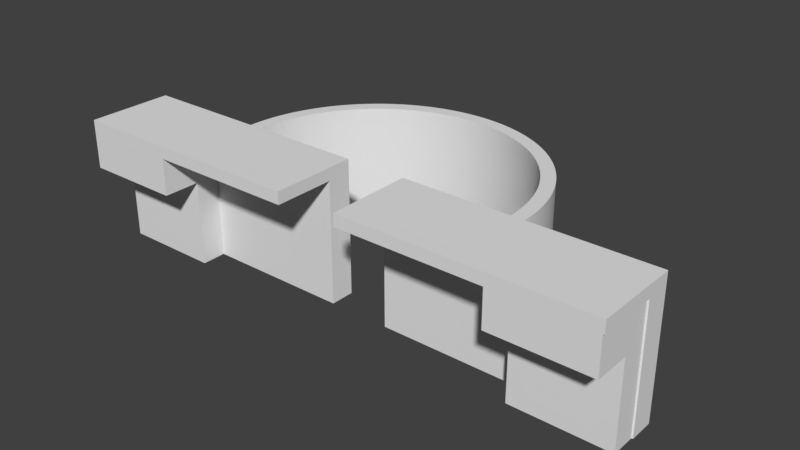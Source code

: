# Source: WheelCasing_test_curve.blend  (saved by Blender 3.1.7; exported with 4.5.12 LTS)
import bpy
from mathutils import Matrix  # noqa: F401  (used for matrix-valued properties, if any)

bpy.ops.wm.read_factory_settings(use_empty=True)
scene = bpy.context.scene
scene.name = 'Scene'

# ---- collections
col_collection_1 = bpy.data.collections.new('Collection 1'); scene.collection.children.link(col_collection_1)

# ---- world
world_world = bpy.data.worlds.new('World'); scene.world = world_world
world_world.color = (0.05088, 0.05088, 0.05088)
world_world.use_sun_shadow = False
world_world.sun_shadow_jitter_overblur = 0.0
world_world.cycles.sampling_method = 'MANUAL'

# ---- meshes
me_cube_013 = bpy.data.meshes.new('Cube.013')
me_cube_013.from_pydata([(-100.0, -100.0, -100.0), (-100.0, -100.0, 100.0), (-100.0, 100.0, -100.0), (-100.0, 100.0, 100.0), (100.0, -100.0, -100.0), (100.0, -100.0, 100.0), (100.0, 100.0, -100.0), (100.0, 100.0, 100.0)], [], [(0, 1, 3, 2), (2, 3, 7, 6), (6, 7, 5, 4), (4, 5, 1, 0), (2, 6, 4, 0), (7, 3, 1, 5)])
_uv = me_cube_013.uv_layers.new(name='UVMap')
_uv.uv.foreach_set('vector', [0.375, 0.0, 0.625, 0.0, 0.625, 0.25, 0.375, 0.25, 0.375, 0.25, 0.625, 0.25, 0.625, 0.5, 0.375, 0.5, 0.375, 0.5, 0.625, 0.5, 0.625, 0.75, 0.375, 0.75, 0.375, 0.75, 0.625, 0.75, 0.625, 1.0, 0.375, 1.0, 0.125, 0.5, 0.375, 0.5, 0.375, 0.75, 0.125, 0.75, 0.625, 0.5, 0.875, 0.5, 0.875, 0.75, 0.625, 0.75])
me_cube_013.use_remesh_fix_poles = True
me_cube_013.use_remesh_preserve_attributes = False
me_cube_013.update()
me_cube_014 = bpy.data.meshes.new('Cube.014')
me_cube_014.from_pydata([(-100.0, -100.0, -100.0), (-100.0, -100.0, 100.0), (-100.0, 100.0, -100.0), (-100.0, 100.0, 100.0), (100.0, -100.0, -100.0), (100.0, -100.0, 100.0), (100.0, 100.0, -100.0), (100.0, 100.0, 100.0)], [], [(0, 1, 3, 2), (2, 3, 7, 6), (6, 7, 5, 4), (4, 5, 1, 0), (2, 6, 4, 0), (7, 3, 1, 5)])
_uv = me_cube_014.uv_layers.new(name='UVMap')
_uv.uv.foreach_set('vector', [0.375, 0.0, 0.625, 0.0, 0.625, 0.25, 0.375, 0.25, 0.375, 0.25, 0.625, 0.25, 0.625, 0.5, 0.375, 0.5, 0.375, 0.5, 0.625, 0.5, 0.625, 0.75, 0.375, 0.75, 0.375, 0.75, 0.625, 0.75, 0.625, 1.0, 0.375, 1.0, 0.125, 0.5, 0.375, 0.5, 0.375, 0.75, 0.125, 0.75, 0.625, 0.5, 0.875, 0.5, 0.875, 0.75, 0.625, 0.75])
me_cube_014.use_remesh_fix_poles = True
me_cube_014.use_remesh_preserve_attributes = False
me_cube_014.update()
me_cube_021 = bpy.data.meshes.new('Cube.021')
me_cube_021.from_pydata([(-100.0, -100.0, -100.0), (-100.0, -100.0, 100.0), (-100.0, 100.0, -100.0), (-100.0, 100.0, 100.0), (100.0, -100.0, -100.0), (100.0, -100.0, 100.0), (100.0, 100.0, -100.0), (100.0, 100.0, 100.0), (11.11, 100.0, 100.0), (-11.11, 100.0, 100.0), (-11.11, 100.0, -100.0), (11.11, 100.0, -100.0), (-11.11, -100.0, 100.0), (11.11, -100.0, 100.0), (11.11, -100.0, -100.0), (-11.11, -100.0, -100.0)], [], [(0, 1, 3, 2), (7, 6, 11, 8), (2, 3, 9, 10), (6, 7, 5, 4), (1, 0, 15, 12), (4, 5, 13, 14), (11, 6, 4, 14), (0, 2, 10, 15), (3, 1, 12, 9), (5, 7, 8, 13), (12, 15, 10, 9), (13, 8, 11, 14)])
_uv = me_cube_021.uv_layers.new(name='UVMap')
_uv.uv.foreach_set('vector', [0.375, 0.0, 0.625, 0.0, 0.625, 0.25, 0.375, 0.25, 0.625, 0.5, 0.375, 0.5, 0.375, 0.3889, 0.625, 0.3889, 0.375, 0.25, 0.625, 0.25, 0.625, 0.3611, 0.375, 0.3611, 0.375, 0.5, 0.625, 0.5, 0.625, 0.75, 0.375, 0.75, 0.625, 1.0, 0.375, 1.0, 0.375, 0.8889, 0.625, 0.8889, 0.375, 0.75, 0.625, 0.75, 0.625, 0.8611, 0.375, 0.8611, 0.2639, 0.5, 0.375, 0.5, 0.375, 0.75, 0.2639, 0.75, 0.125, 0.75, 0.125, 0.5, 0.2361, 0.5, 0.2361, 0.75, 0.875, 0.5, 0.875, 0.75, 0.7639, 0.75, 0.7639, 0.5, 0.625, 0.75, 0.625, 0.5, 0.7361, 0.5, 0.7361, 0.75, 0.5751, 0.01872, 0.5685, 0.01872, 0.5685, 0.1316, 0.5751, 0.1316, 0.5751, 0.7313, 0.5751, 0.6184, 0.5685, 0.6184, 0.5685, 0.7313])
me_cube_021.use_remesh_fix_poles = True
me_cube_021.use_remesh_preserve_attributes = False
me_cube_021.update()
me_cube_022 = bpy.data.meshes.new('Cube.022')
me_cube_022.from_pydata([(-100.0, -100.0, -100.0), (-100.0, -100.0, 100.0), (-100.0, 100.0, -100.0), (-100.0, 100.0, 100.0), (100.0, -100.0, -100.0), (100.0, -100.0, 100.0), (100.0, 100.0, -100.0), (100.0, 100.0, 100.0), (11.11, 100.0, 100.0), (-11.11, 100.0, 100.0), (-11.11, 100.0, -100.0), (11.11, 100.0, -100.0), (-11.11, -100.0, 100.0), (11.11, -100.0, 100.0), (11.11, -100.0, -100.0), (-11.11, -100.0, -100.0)], [], [(0, 1, 3, 2), (7, 6, 11, 8), (2, 3, 9, 10), (6, 7, 5, 4), (1, 0, 15, 12), (14, 4, 5, 13), (6, 4, 14, 11), (0, 2, 10, 15), (3, 1, 12, 9), (13, 5, 7, 8), (10, 9, 12, 15), (14, 13, 8, 11)])
_uv = me_cube_022.uv_layers.new(name='UVMap')
_uv.uv.foreach_set('vector', [0.375, 0.0, 0.625, 0.0, 0.625, 0.25, 0.375, 0.25, 0.625, 0.5, 0.375, 0.5, 0.375, 0.3889, 0.625, 0.3889, 0.375, 0.25, 0.625, 0.25, 0.625, 0.3611, 0.375, 0.3611, 0.375, 0.5, 0.625, 0.5, 0.625, 0.75, 0.375, 0.75, 0.625, 1.0, 0.375, 1.0, 0.375, 0.8889, 0.625, 0.8889, 0.375, 0.8611, 0.375, 0.75, 0.625, 0.75, 0.625, 0.8611, 0.375, 0.5, 0.375, 0.75, 0.2639, 0.75, 0.2639, 0.5, 0.125, 0.75, 0.125, 0.5, 0.2361, 0.5, 0.2361, 0.75, 0.875, 0.5, 0.875, 0.75, 0.7639, 0.75, 0.7639, 0.5, 0.7361, 0.75, 0.625, 0.75, 0.625, 0.5, 0.7361, 0.5, 0.5028, 0.1316, 0.5685, 0.1316, 0.5685, 0.09936, 0.5028, 0.09936, 0.5028, 0.6506, 0.5685, 0.6506, 0.5685, 0.6184, 0.5028, 0.6184])
me_cube_022.use_remesh_fix_poles = True
me_cube_022.use_remesh_preserve_attributes = False
me_cube_022.update()
me_cylinder_009 = bpy.data.meshes.new('Cylinder.009')
me_cylinder_009.from_pydata([(0.0, 100.0, -100.0), (0.0, 100.0, 100.0), (1.257, 99.99, -100.0), (1.257, 99.99, 100.0), (2.513, 99.97, -100.0), (2.513, 99.97, 100.0), (3.769, 99.93, -100.0), (3.769, 99.93, 100.0), (5.024, 99.88, -100.0), (5.024, 99.88, 100.0), (6.279, 99.8, -100.0), (6.279, 99.8, 100.0), (7.533, 99.72, -100.0), (7.533, 99.72, 100.0), (8.785, 99.61, -100.0), (8.785, 99.61, 100.0), (10.04, 99.5, -100.0), (10.04, 99.5, 100.0), (11.29, 99.36, -100.0), (11.29, 99.36, 100.0), (12.53, 99.21, -100.0), (12.53, 99.21, 100.0), (13.78, 99.05, -100.0), (13.78, 99.05, 100.0), (15.02, 98.87, -100.0), (15.02, 98.87, 100.0), (16.26, 98.67, -100.0), (16.26, 98.67, 100.0), (17.5, 98.46, -100.0), (17.5, 98.46, 100.0), (18.74, 98.23, -100.0), (18.74, 98.23, 100.0), (19.97, 97.99, -100.0), (19.97, 97.99, 100.0), (21.2, 97.73, -100.0), (21.2, 97.73, 100.0), (22.43, 97.45, -100.0), (22.43, 97.45, 100.0), (23.65, 97.16, -100.0), (23.65, 97.16, 100.0), (24.87, 96.86, -100.0), (24.87, 96.86, 100.0), (26.08, 96.54, -100.0), (26.08, 96.54, 100.0), (27.3, 96.2, -100.0), (27.3, 96.2, 100.0), (28.5, 95.85, -100.0), (28.5, 95.85, 100.0), (29.7, 95.49, -100.0), (29.7, 95.49, 100.0), (30.9, 95.11, -100.0), (30.9, 95.11, 100.0), (32.09, 94.71, -100.0), (32.09, 94.71, 100.0), (33.28, 94.3, -100.0), (33.28, 94.3, 100.0), (34.46, 93.87, -100.0), (34.46, 93.87, 100.0), (35.64, 93.43, -100.0), (35.64, 93.43, 100.0), (36.81, 92.98, -100.0), (36.81, 92.98, 100.0), (37.98, 92.51, -100.0), (37.98, 92.51, 100.0), (39.14, 92.02, -100.0), (39.14, 92.02, 100.0), (40.29, 91.53, -100.0), (40.29, 91.53, 100.0), (41.44, 91.01, -100.0), (41.44, 91.01, 100.0), (42.58, 90.48, -100.0), (42.58, 90.48, 100.0), (43.71, 89.94, -100.0), (43.71, 89.94, 100.0), (44.84, 89.39, -100.0), (44.84, 89.39, 100.0), (45.96, 88.82, -100.0), (45.96, 88.82, 100.0), (47.07, 88.23, -100.0), (47.07, 88.23, 100.0), (48.18, 87.63, -100.0), (48.18, 87.63, 100.0), (49.27, 87.02, -100.0), (49.27, 87.02, 100.0), (50.36, 86.39, -100.0), (50.36, 86.39, 100.0), (51.44, 85.75, -100.0), (51.44, 85.75, 100.0), (52.52, 85.1, -100.0), (52.52, 85.1, 100.0), (53.58, 84.43, -100.0), (53.58, 84.43, 100.0), (54.64, 83.75, -100.0), (54.64, 83.75, 100.0), (55.69, 83.06, -100.0), (55.69, 83.06, 100.0), (56.73, 82.35, -100.0), (56.73, 82.35, 100.0), (57.76, 81.64, -100.0), (57.76, 81.64, 100.0), (58.78, 80.9, -100.0), (58.78, 80.9, 100.0), (59.79, 80.16, -100.0), (59.79, 80.16, 100.0), (60.79, 79.4, -100.0), (60.79, 79.4, 100.0), (61.79, 78.63, -100.0), (61.79, 78.63, 100.0), (62.77, 77.85, -100.0), (62.77, 77.85, 100.0), (63.74, 77.05, -100.0), (63.74, 77.05, 100.0), (64.71, 76.25, -100.0), (64.71, 76.25, 100.0), (65.66, 75.43, -100.0), (65.66, 75.43, 100.0), (66.6, 74.6, -100.0), (66.6, 74.6, 100.0), (67.53, 73.75, -100.0), (67.53, 73.75, 100.0), (68.45, 72.9, -100.0), (68.45, 72.9, 100.0), (69.37, 72.03, -100.0), (69.37, 72.03, 100.0), (70.26, 71.16, -100.0), (70.26, 71.16, 100.0), (71.15, 70.27, -100.0), (71.15, 70.27, 100.0), (72.03, 69.37, -100.0), (72.03, 69.37, 100.0), (72.9, 68.46, -100.0), (72.9, 68.46, 100.0), (73.75, 67.53, -100.0), (73.75, 67.53, 100.0), (74.59, 66.6, -100.0), (74.59, 66.6, 100.0), (75.43, 65.66, -100.0), (75.43, 65.66, 100.0), (76.24, 64.71, -100.0), (76.24, 64.71, 100.0), (77.05, 63.74, -100.0), (77.05, 63.74, 100.0), (77.85, 62.77, -100.0), (77.85, 62.77, 100.0), (78.63, 61.79, -100.0), (78.63, 61.79, 100.0), (79.4, 60.79, -100.0), (79.4, 60.79, 100.0), (80.16, 59.79, -100.0), (80.16, 59.79, 100.0), (80.9, 58.78, -100.0), (80.9, 58.78, 100.0), (81.63, 57.76, -100.0), (81.63, 57.76, 100.0), (82.35, 56.73, -100.0), (82.35, 56.73, 100.0), (83.06, 55.69, -100.0), (83.06, 55.69, 100.0), (83.75, 54.64, -100.0), (83.75, 54.64, 100.0), (84.43, 53.58, -100.0), (84.43, 53.58, 100.0), (85.1, 52.52, -100.0), (85.1, 52.52, 100.0), (85.75, 51.45, -100.0), (85.75, 51.45, 100.0), (86.39, 50.36, -100.0), (86.39, 50.36, 100.0), (87.02, 49.27, -100.0), (87.02, 49.27, 100.0), (87.63, 48.18, -100.0), (87.63, 48.18, 100.0), (88.23, 47.07, -100.0), (88.23, 47.07, 100.0), (88.81, 45.96, -100.0), (88.81, 45.96, 100.0), (89.38, 44.84, -100.0), (89.38, 44.84, 100.0), (89.94, 43.71, -100.0), (89.94, 43.71, 100.0), (90.48, 42.58, -100.0), (90.48, 42.58, 100.0), (91.01, 41.44, -100.0), (91.01, 41.44, 100.0), (91.52, 40.29, -100.0), (91.52, 40.29, 100.0), (92.02, 39.14, -100.0), (92.02, 39.14, 100.0), (92.51, 37.98, -100.0), (92.51, 37.98, 100.0), (92.98, 36.81, -100.0), (92.98, 36.81, 100.0), (93.43, 35.64, -100.0), (93.43, 35.64, 100.0), (93.87, 34.47, -100.0), (93.87, 34.47, 100.0), (94.3, 33.28, -100.0), (94.3, 33.28, 100.0), (94.71, 32.1, -100.0), (94.71, 32.1, 100.0), (95.11, 30.9, -100.0), (95.11, 30.9, 100.0), (95.49, 29.71, -100.0), (95.49, 29.71, 100.0), (95.85, 28.5, -100.0), (95.85, 28.5, 100.0), (96.2, 27.3, -100.0), (96.2, 27.3, 100.0), (96.54, 26.09, -100.0), (96.54, 26.09, 100.0), (96.86, 24.87, -100.0), (96.86, 24.87, 100.0), (97.16, 23.65, -100.0), (97.16, 23.65, 100.0), (97.45, 22.43, -100.0), (97.45, 22.43, 100.0), (97.73, 21.2, -100.0), (97.73, 21.2, 100.0), (97.99, 19.97, -100.0), (97.99, 19.97, 100.0), (98.23, 18.74, -100.0), (98.23, 18.74, 100.0), (98.46, 17.5, -100.0), (98.46, 17.5, 100.0), (98.67, 16.27, -100.0), (98.67, 16.27, 100.0), (98.87, 15.02, -100.0), (98.87, 15.02, 100.0), (99.05, 13.78, -100.0), (99.05, 13.78, 100.0), (99.21, 12.53, -100.0), (99.21, 12.53, 100.0), (99.36, 11.29, -100.0), (99.36, 11.29, 100.0), (99.5, 10.04, -100.0), (99.5, 10.04, 100.0), (99.61, 8.787, -100.0), (99.61, 8.787, 100.0), (99.72, 7.534, -100.0), (99.72, 7.534, 100.0), (99.8, 6.281, -100.0), (99.8, 6.281, 100.0), (99.87, 5.026, -100.0), (99.87, 5.026, 100.0), (99.93, 3.77, -100.0), (99.93, 3.77, 100.0), (99.97, 2.514, -100.0), (99.97, 2.514, 100.0), (99.99, 1.258, -100.0), (99.99, 1.258, 100.0), (100.0, 0.00146, -100.0), (100.0, 0.00146, 100.0), (-100.0, 0.001466, -100.0), (-100.0, 0.001466, 100.0), (-99.99, 1.258, -100.0), (-99.99, 1.258, 100.0), (-99.97, 2.514, -100.0), (-99.97, 2.514, 100.0), (-99.93, 3.77, -100.0), (-99.93, 3.77, 100.0), (-99.87, 5.026, -100.0), (-99.87, 5.026, 100.0), (-99.8, 6.281, -100.0), (-99.8, 6.281, 100.0), (-99.72, 7.534, -100.0), (-99.72, 7.534, 100.0), (-99.61, 8.787, -100.0), (-99.61, 8.787, 100.0), (-99.5, 10.04, -100.0), (-99.5, 10.04, 100.0), (-99.36, 11.29, -100.0), (-99.36, 11.29, 100.0), (-99.21, 12.53, -100.0), (-99.21, 12.53, 100.0), (-99.05, 13.78, -100.0), (-99.05, 13.78, 100.0), (-98.87, 15.02, -100.0), (-98.87, 15.02, 100.0), (-98.67, 16.27, -100.0), (-98.67, 16.27, 100.0), (-98.46, 17.5, -100.0), (-98.46, 17.5, 100.0), (-98.23, 18.74, -100.0), (-98.23, 18.74, 100.0), (-97.99, 19.97, -100.0), (-97.99, 19.97, 100.0), (-97.73, 21.2, -100.0), (-97.73, 21.2, 100.0), (-97.45, 22.43, -100.0), (-97.45, 22.43, 100.0), (-97.16, 23.65, -100.0), (-97.16, 23.65, 100.0), (-96.86, 24.87, -100.0), (-96.86, 24.87, 100.0), (-96.54, 26.09, -100.0), (-96.54, 26.09, 100.0), (-96.2, 27.3, -100.0), (-96.2, 27.3, 100.0), (-95.85, 28.5, -100.0), (-95.85, 28.5, 100.0), (-95.49, 29.71, -100.0), (-95.49, 29.71, 100.0), (-95.11, 30.9, -100.0), (-95.11, 30.9, 100.0), (-94.71, 32.1, -100.0), (-94.71, 32.1, 100.0), (-94.3, 33.28, -100.0), (-94.3, 33.28, 100.0), (-93.87, 34.47, -100.0), (-93.87, 34.47, 100.0), (-93.43, 35.64, -100.0), (-93.43, 35.64, 100.0), (-92.98, 36.81, -100.0), (-92.98, 36.81, 100.0), (-92.51, 37.98, -100.0), (-92.51, 37.98, 100.0), (-92.02, 39.14, -100.0), (-92.02, 39.14, 100.0), (-91.52, 40.29, -100.0), (-91.52, 40.29, 100.0), (-91.01, 41.44, -100.0), (-91.01, 41.44, 100.0), (-90.48, 42.58, -100.0), (-90.48, 42.58, 100.0), (-89.94, 43.71, -100.0), (-89.94, 43.71, 100.0), (-89.38, 44.84, -100.0), (-89.38, 44.84, 100.0), (-88.81, 45.96, -100.0), (-88.81, 45.96, 100.0), (-88.23, 47.07, -100.0), (-88.23, 47.07, 100.0), (-87.63, 48.18, -100.0), (-87.63, 48.18, 100.0), (-87.02, 49.27, -100.0), (-87.02, 49.27, 100.0), (-86.39, 50.36, -100.0), (-86.39, 50.36, 100.0), (-85.75, 51.45, -100.0), (-85.75, 51.45, 100.0), (-85.1, 52.52, -100.0), (-85.1, 52.52, 100.0), (-84.43, 53.58, -100.0), (-84.43, 53.58, 100.0), (-83.75, 54.64, -100.0), (-83.75, 54.64, 100.0), (-83.06, 55.69, -100.0), (-83.06, 55.69, 100.0), (-82.35, 56.73, -100.0), (-82.35, 56.73, 100.0), (-81.63, 57.76, -100.0), (-81.63, 57.76, 100.0), (-80.9, 58.78, -100.0), (-80.9, 58.78, 100.0), (-80.16, 59.79, -100.0), (-80.16, 59.79, 100.0), (-79.4, 60.79, -100.0), (-79.4, 60.79, 100.0), (-78.63, 61.79, -100.0), (-78.63, 61.79, 100.0), (-77.85, 62.77, -100.0), (-77.85, 62.77, 100.0), (-77.05, 63.74, -100.0), (-77.05, 63.74, 100.0), (-76.24, 64.71, -100.0), (-76.24, 64.71, 100.0), (-75.43, 65.66, -100.0), (-75.43, 65.66, 100.0), (-74.59, 66.6, -100.0), (-74.59, 66.6, 100.0), (-73.75, 67.53, -100.0), (-73.75, 67.53, 100.0), (-72.9, 68.46, -100.0), (-72.9, 68.46, 100.0), (-72.03, 69.37, -100.0), (-72.03, 69.37, 100.0), (-71.15, 70.27, -100.0), (-71.15, 70.27, 100.0), (-70.27, 71.16, -100.0), (-70.27, 71.16, 100.0), (-69.37, 72.03, -100.0), (-69.37, 72.03, 100.0), (-68.45, 72.9, -100.0), (-68.45, 72.9, 100.0), (-67.53, 73.75, -100.0), (-67.53, 73.75, 100.0), (-66.6, 74.6, -100.0), (-66.6, 74.6, 100.0), (-65.66, 75.43, -100.0), (-65.66, 75.43, 100.0), (-64.71, 76.25, -100.0), (-64.71, 76.25, 100.0), (-63.74, 77.05, -100.0), (-63.74, 77.05, 100.0), (-62.77, 77.85, -100.0), (-62.77, 77.85, 100.0), (-61.79, 78.63, -100.0), (-61.79, 78.63, 100.0), (-60.79, 79.4, -100.0), (-60.79, 79.4, 100.0), (-59.79, 80.16, -100.0), (-59.79, 80.16, 100.0), (-58.78, 80.9, -100.0), (-58.78, 80.9, 100.0), (-57.76, 81.64, -100.0), (-57.76, 81.64, 100.0), (-56.73, 82.35, -100.0), (-56.73, 82.35, 100.0), (-55.69, 83.06, -100.0), (-55.69, 83.06, 100.0), (-54.64, 83.75, -100.0), (-54.64, 83.75, 100.0), (-53.58, 84.43, -100.0), (-53.58, 84.43, 100.0), (-52.52, 85.1, -100.0), (-52.52, 85.1, 100.0), (-51.44, 85.75, -100.0), (-51.44, 85.75, 100.0), (-50.36, 86.39, -100.0), (-50.36, 86.39, 100.0), (-49.27, 87.02, -100.0), (-49.27, 87.02, 100.0), (-48.18, 87.63, -100.0), (-48.18, 87.63, 100.0), (-47.07, 88.23, -100.0), (-47.07, 88.23, 100.0), (-45.96, 88.82, -100.0), (-45.96, 88.82, 100.0), (-44.84, 89.39, -100.0), (-44.84, 89.39, 100.0), (-43.71, 89.94, -100.0), (-43.71, 89.94, 100.0), (-42.58, 90.48, -100.0), (-42.58, 90.48, 100.0), (-41.44, 91.01, -100.0), (-41.44, 91.01, 100.0), (-40.29, 91.53, -100.0), (-40.29, 91.53, 100.0), (-39.14, 92.02, -100.0), (-39.14, 92.02, 100.0), (-37.98, 92.51, -100.0), (-37.98, 92.51, 100.0), (-36.81, 92.98, -100.0), (-36.81, 92.98, 100.0), (-35.64, 93.43, -100.0), (-35.64, 93.43, 100.0), (-34.46, 93.87, -100.0), (-34.46, 93.87, 100.0), (-33.28, 94.3, -100.0), (-33.28, 94.3, 100.0), (-32.09, 94.71, -100.0), (-32.09, 94.71, 100.0), (-30.9, 95.11, -100.0), (-30.9, 95.11, 100.0), (-29.7, 95.49, -100.0), (-29.7, 95.49, 100.0), (-28.5, 95.85, -100.0), (-28.5, 95.85, 100.0), (-27.3, 96.2, -100.0), (-27.3, 96.2, 100.0), (-26.08, 96.54, -100.0), (-26.08, 96.54, 100.0), (-24.87, 96.86, -100.0), (-24.87, 96.86, 100.0), (-23.65, 97.16, -100.0), (-23.65, 97.16, 100.0), (-22.43, 97.45, -100.0), (-22.43, 97.45, 100.0), (-21.2, 97.73, -100.0), (-21.2, 97.73, 100.0), (-19.97, 97.99, -100.0), (-19.97, 97.99, 100.0), (-18.74, 98.23, -100.0), (-18.74, 98.23, 100.0), (-17.5, 98.46, -100.0), (-17.5, 98.46, 100.0), (-16.26, 98.67, -100.0), (-16.26, 98.67, 100.0), (-15.02, 98.87, -100.0), (-15.02, 98.87, 100.0), (-13.78, 99.05, -100.0), (-13.78, 99.05, 100.0), (-12.53, 99.21, -100.0), (-12.53, 99.21, 100.0), (-11.29, 99.36, -100.0), (-11.29, 99.36, 100.0), (-10.04, 99.5, -100.0), (-10.04, 99.5, 100.0), (-8.785, 99.61, -100.0), (-8.785, 99.61, 100.0), (-7.533, 99.72, -100.0), (-7.533, 99.72, 100.0), (-6.279, 99.8, -100.0), (-6.279, 99.8, 100.0), (-5.024, 99.88, -100.0), (-5.024, 99.88, 100.0), (-3.769, 99.93, -100.0), (-3.769, 99.93, 100.0), (-2.513, 99.97, -100.0), (-2.513, 99.97, 100.0), (-1.257, 99.99, -100.0), (-1.257, 99.99, 100.0), (86.47, 29.3, 100.0), (87.18, 27.12, 100.0), (87.52, 26.02, 100.0), (88.14, 23.82, 100.0), (88.71, 21.59, 100.0), (88.44, 22.71, 100.0), (87.84, 24.92, 100.0), (89.47, 18.24, 100.0), (89.23, 19.36, 100.0), (90.09, 14.85, 100.0), (89.9, 15.98, 100.0), (89.69, 17.11, 100.0), (88.98, 20.48, 100.0), (90.58, 11.44, 100.0), (90.43, 12.58, 100.0), (90.95, 8.022, 100.0), (90.84, 9.164, 100.0), (90.72, 10.31, 100.0), (91.19, 4.589, 100.0), (91.12, 5.734, 100.0), (91.3, 0.0009726, 100.0), (91.3, 1.148, 100.0), (91.28, 2.295, 100.0), (91.24, 3.442, 100.0), (91.04, 6.879, 100.0), (90.27, 13.72, 100.0), (86.84, 28.22, 100.0), (-33.61, 84.89, 100.0), (-34.68, 84.46, 100.0), (-30.39, 86.1, 100.0), (-31.47, 85.71, 100.0), (-32.54, 85.31, 100.0), (-29.3, 86.48, 100.0), (-28.21, 86.84, 100.0), (-26.02, 87.52, 100.0), (-27.12, 87.18, 100.0), (-22.71, 88.44, 100.0), (-23.82, 88.14, 100.0), (-24.92, 87.84, 100.0), (-21.59, 88.72, 100.0), (-20.48, 88.98, 100.0), (-18.23, 89.47, 100.0), (-19.36, 89.23, 100.0), (-14.85, 90.09, 100.0), (-15.98, 89.9, 100.0), (-17.11, 89.69, 100.0), (-12.58, 90.43, 100.0), (-10.3, 90.72, 100.0), (-11.44, 90.59, 100.0), (-8.021, 90.95, 100.0), (-5.733, 91.13, 100.0), (-6.878, 91.05, 100.0), (-9.163, 90.84, 100.0), (-13.72, 90.27, 100.0), (-2.295, 91.28, 100.0), (-3.441, 91.24, 100.0), (0.0, 91.31, 100.0), (2.294, 91.28, 100.0), (1.147, 91.3, 100.0), (-1.147, 91.3, 100.0), (5.733, 91.13, 100.0), (4.588, 91.19, 100.0), (8.021, 90.95, 100.0), (10.3, 90.72, 100.0), (9.163, 90.84, 100.0), (6.878, 91.05, 100.0), (3.441, 91.24, 100.0), (12.58, 90.43, 100.0), (14.85, 90.09, 100.0), (13.72, 90.27, 100.0), (18.23, 89.47, 100.0), (17.11, 89.69, 100.0), (15.98, 89.9, 100.0), (20.48, 88.98, 100.0), (22.71, 88.44, 100.0), (21.59, 88.72, 100.0), (24.92, 87.84, 100.0), (27.12, 87.18, 100.0), (26.02, 87.52, 100.0), (23.82, 88.14, 100.0), (19.36, 89.23, 100.0), (11.44, 90.59, 100.0), (-4.588, 91.19, 100.0), (30.39, 86.1, 100.0), (29.3, 86.48, 100.0), (28.21, 86.84, 100.0), (33.61, 84.89, 100.0), (32.54, 85.31, 100.0), (31.47, 85.71, 100.0), (34.68, 84.46, 100.0), (35.73, 84.02, 100.0), (37.83, 83.1, 100.0), (36.79, 83.57, 100.0), (39.91, 82.12, 100.0), (41.96, 81.09, 100.0), (40.94, 81.61, 100.0), (38.88, 82.62, 100.0), (44.99, 79.45, 100.0), (43.99, 80.01, 100.0), (46.97, 78.3, 100.0), (48.92, 77.09, 100.0), (47.95, 77.7, 100.0), (45.98, 78.88, 100.0), (51.79, 75.19, 100.0), (50.85, 75.84, 100.0), (53.67, 73.87, 100.0), (55.51, 72.5, 100.0), (54.59, 73.19, 100.0), (52.73, 74.54, 100.0), (49.89, 76.47, 100.0), (42.98, 80.56, 100.0), (56.41, 71.79, 100.0), (57.31, 71.08, 100.0), (59.08, 69.62, 100.0), (58.2, 70.35, 100.0), (61.66, 67.34, 100.0), (60.81, 68.11, 100.0), (59.95, 68.87, 100.0), (63.33, 65.77, 100.0), (64.97, 64.16, 100.0), (64.15, 64.97, 100.0), (66.56, 62.5, 100.0), (68.11, 60.81, 100.0), (67.34, 61.66, 100.0), (65.77, 63.33, 100.0), (62.5, 66.56, 100.0), (70.35, 58.2, 100.0), (69.61, 59.08, 100.0), (71.79, 56.41, 100.0), (73.19, 54.59, 100.0), (72.49, 55.51, 100.0), (71.08, 57.31, 100.0), (75.19, 51.8, 100.0), (74.54, 52.74, 100.0), (76.47, 49.89, 100.0), (77.7, 47.95, 100.0), (77.09, 48.92, 100.0), (75.84, 50.85, 100.0), (73.87, 53.67, 100.0), (68.87, 59.95, 100.0), (-91.3, 0.0009777, 100.0), (-91.3, 1.148, 100.0), (-91.28, 2.295, 100.0), (-91.24, 3.442, 100.0), (-91.19, 4.588, 100.0), (-91.04, 6.879, 100.0), (-91.12, 5.734, 100.0), (-90.72, 10.31, 100.0), (-90.84, 9.164, 100.0), (-90.43, 12.58, 100.0), (-90.09, 14.85, 100.0), (-90.27, 13.72, 100.0), (-90.58, 11.44, 100.0), (-90.95, 8.022, 100.0), (-89.69, 17.11, 100.0), (-89.47, 18.24, 100.0), (-88.98, 20.48, 100.0), (-88.44, 22.71, 100.0), (-88.71, 21.59, 100.0), (-89.23, 19.36, 100.0), (-87.84, 24.92, 100.0), (-87.18, 27.12, 100.0), (-87.52, 26.02, 100.0), (-86.1, 30.39, 100.0), (-86.47, 29.3, 100.0), (-86.84, 28.22, 100.0), (-88.14, 23.82, 100.0), (-89.9, 15.98, 100.0), (-85.71, 31.47, 100.0), (-85.31, 32.54, 100.0), (-84.46, 34.68, 100.0), (-84.89, 33.61, 100.0), (-82.61, 38.88, 100.0), (-83.1, 37.84, 100.0), (-83.57, 36.79, 100.0), (-84.02, 35.74, 100.0), (-81.09, 41.96, 100.0), (-81.61, 40.94, 100.0), (-80.01, 43.99, 100.0), (-78.88, 45.98, 100.0), (-79.45, 44.99, 100.0), (-80.56, 42.98, 100.0), (-77.09, 48.92, 100.0), (-77.7, 47.95, 100.0), (-75.84, 50.85, 100.0), (-74.54, 52.74, 100.0), (-75.19, 51.8, 100.0), (-76.47, 49.89, 100.0), (-78.3, 46.97, 100.0), (-82.12, 39.91, 100.0), (-73.19, 54.59, 100.0), (-71.79, 56.41, 100.0), (-72.49, 55.51, 100.0), (-69.61, 59.08, 100.0), (-70.35, 58.2, 100.0), (-71.08, 57.31, 100.0), (-68.11, 60.81, 100.0), (-66.56, 62.5, 100.0), (-67.34, 61.66, 100.0), (-64.97, 64.16, 100.0), (-63.33, 65.77, 100.0), (-64.16, 64.97, 100.0), (-65.77, 63.33, 100.0), (-68.87, 59.95, 100.0), (-60.81, 68.11, 100.0), (-61.66, 67.34, 100.0), (-59.08, 69.62, 100.0), (-57.31, 71.08, 100.0), (-58.2, 70.35, 100.0), (-59.95, 68.87, 100.0), (-54.59, 73.19, 100.0), (-55.51, 72.5, 100.0), (-52.73, 74.54, 100.0), (-50.85, 75.84, 100.0), (-51.79, 75.19, 100.0), (-53.67, 73.87, 100.0), (-56.41, 71.79, 100.0), (-62.5, 66.56, 100.0), (-73.87, 53.67, 100.0), (-41.96, 81.09, 100.0), (-39.91, 82.12, 100.0), (-40.94, 81.61, 100.0), (-37.83, 83.1, 100.0), (-35.73, 84.02, 100.0), (-36.79, 83.57, 100.0), (-38.88, 82.62, 100.0), (79.45, 44.99, 100.0), (78.88, 45.98, 100.0), (78.3, 46.97, 100.0), (80.56, 42.98, 100.0), (82.12, 39.91, 100.0), (81.61, 40.94, 100.0), (81.09, 41.96, 100.0), (80.01, 43.99, 100.0), (83.1, 37.84, 100.0), (84.02, 35.74, 100.0), (83.57, 36.79, 100.0), (85.31, 32.54, 100.0), (84.89, 33.61, 100.0), (86.1, 30.39, 100.0), (85.71, 31.47, 100.0), (84.46, 34.68, 100.0), (82.61, 38.88, 100.0), (-48.92, 77.09, 100.0), (-46.97, 78.3, 100.0), (-47.95, 77.7, 100.0), (-49.89, 76.47, 100.0), (-45.98, 78.88, 100.0), (-42.98, 80.56, 100.0), (-43.99, 80.01, 100.0), (-44.99, 79.45, 100.0), (-4.588, 91.19, -100.0), (-3.441, 91.24, -100.0), (-2.295, 91.28, -100.0), (-1.147, 91.3, -100.0), (0.0, 91.31, -100.0), (1.147, 91.3, -100.0), (2.294, 91.28, -100.0), (4.588, 91.19, -100.0), (6.878, 91.05, -100.0), (5.733, 91.13, -100.0), (3.441, 91.24, -100.0), (10.3, 90.72, -100.0), (9.163, 90.84, -100.0), (13.72, 90.27, -100.0), (12.58, 90.43, -100.0), (11.44, 90.59, -100.0), (17.11, 89.69, -100.0), (15.98, 89.9, -100.0), (20.48, 88.98, -100.0), (19.36, 89.23, -100.0), (18.23, 89.47, -100.0), (14.85, 90.09, -100.0), (8.021, 90.95, -100.0), (22.71, 88.44, -100.0), (23.82, 88.14, -100.0), (26.02, 87.52, -100.0), (27.12, 87.18, -100.0), (24.92, 87.84, -100.0), (29.3, 86.48, -100.0), (30.39, 86.1, -100.0), (32.54, 85.31, -100.0), (34.68, 84.46, -100.0), (33.61, 84.89, -100.0), (31.47, 85.71, -100.0), (28.21, 86.84, -100.0), (37.83, 83.1, -100.0), (36.79, 83.57, -100.0), (40.94, 81.61, -100.0), (39.91, 82.12, -100.0), (38.88, 82.62, -100.0), (43.99, 80.01, -100.0), (42.98, 80.56, -100.0), (44.99, 79.45, -100.0), (46.97, 78.3, -100.0), (45.98, 78.88, -100.0), (41.96, 81.09, -100.0), (35.73, 84.02, -100.0), (21.59, 88.72, -100.0), (49.89, 76.47, -100.0), (48.92, 77.09, -100.0), (52.73, 74.54, -100.0), (51.79, 75.19, -100.0), (50.85, 75.84, -100.0), (55.51, 72.5, -100.0), (54.59, 73.19, -100.0), (58.2, 70.35, -100.0), (57.31, 71.08, -100.0), (56.41, 71.79, -100.0), (53.67, 73.87, -100.0), (59.95, 68.87, -100.0), (60.81, 68.11, -100.0), (62.5, 66.56, -100.0), (63.33, 65.77, -100.0), (61.66, 67.34, -100.0), (64.97, 64.16, -100.0), (65.77, 63.33, -100.0), (67.34, 61.66, -100.0), (68.87, 59.95, -100.0), (68.11, 60.81, -100.0), (66.56, 62.5, -100.0), (64.15, 64.97, -100.0), (59.08, 69.62, -100.0), (71.08, 57.31, -100.0), (70.35, 58.2, -100.0), (73.19, 54.59, -100.0), (72.49, 55.51, -100.0), (71.79, 56.41, -100.0), (75.19, 51.8, -100.0), (74.54, 52.74, -100.0), (77.09, 48.92, -100.0), (76.47, 49.89, -100.0), (75.84, 50.85, -100.0), (73.87, 53.67, -100.0), (78.3, 46.97, -100.0), (78.88, 45.98, -100.0), (80.01, 43.99, -100.0), (80.56, 42.98, -100.0), (79.45, 44.99, -100.0), (81.61, 40.94, -100.0), (82.12, 39.91, -100.0), (83.1, 37.84, -100.0), (83.57, 36.79, -100.0), (82.61, 38.88, -100.0), (81.09, 41.96, -100.0), (77.7, 47.95, -100.0), (69.61, 59.08, -100.0), (47.95, 77.7, -100.0), (89.69, 17.11, -100.0), (90.09, 14.85, -100.0), (90.27, 13.72, -100.0), (90.58, 11.44, -100.0), (90.84, 9.164, -100.0), (90.72, 10.31, -100.0), (90.43, 12.58, -100.0), (91.04, 6.879, -100.0), (91.19, 4.589, -100.0), (91.12, 5.734, -100.0), (91.3, 0.0009726, -100.0), (91.3, 1.148, -100.0), (91.28, 2.295, -100.0), (91.24, 3.442, -100.0), (90.95, 8.022, -100.0), (89.9, 15.98, -100.0), (-91.3, 0.0009777, -100.0), (-91.3, 1.148, -100.0), (-91.28, 2.295, -100.0), (-91.24, 3.442, -100.0), (-91.19, 4.588, -100.0), (-91.04, 6.879, -100.0), (-91.12, 5.734, -100.0), (-90.84, 9.164, -100.0), (-90.58, 11.44, -100.0), (-90.72, 10.31, -100.0), (-90.09, 14.85, -100.0), (-90.27, 13.72, -100.0), (-89.69, 17.11, -100.0), (-89.23, 19.36, -100.0), (-89.47, 18.24, -100.0), (-89.9, 15.98, -100.0), (-90.43, 12.58, -100.0), (-90.95, 8.022, -100.0), (-88.71, 21.59, -100.0), (-88.14, 23.82, -100.0), (-88.44, 22.71, -100.0), (-87.18, 27.12, -100.0), (-87.52, 26.02, -100.0), (-87.84, 24.92, -100.0), (-86.47, 29.3, -100.0), (-85.71, 31.47, -100.0), (-86.1, 30.39, -100.0), (-84.89, 33.61, -100.0), (-84.02, 35.74, -100.0), (-84.46, 34.68, -100.0), (-85.31, 32.54, -100.0), (-86.84, 28.22, -100.0), (-82.61, 38.88, -100.0), (-83.1, 37.84, -100.0), (-83.57, 36.79, -100.0), (-81.09, 41.96, -100.0), (-81.61, 40.94, -100.0), (-82.12, 39.91, -100.0), (-80.56, 42.98, -100.0), (-80.01, 43.99, -100.0), (-78.88, 45.98, -100.0), (-79.45, 44.99, -100.0), (-77.7, 47.95, -100.0), (-76.47, 49.89, -100.0), (-77.09, 48.92, -100.0), (-78.3, 46.97, -100.0), (-88.98, 20.48, -100.0), (-74.54, 52.74, -100.0), (-75.19, 51.8, -100.0), (-73.19, 54.59, -100.0), (-71.79, 56.41, -100.0), (-72.49, 55.51, -100.0), (-73.87, 53.67, -100.0), (-69.61, 59.08, -100.0), (-70.35, 58.2, -100.0), (-68.11, 60.81, -100.0), (-66.56, 62.5, -100.0), (-67.34, 61.66, -100.0), (-68.87, 59.95, -100.0), (-71.08, 57.31, -100.0), (-64.97, 64.16, -100.0), (-63.33, 65.77, -100.0), (-64.16, 64.97, -100.0), (-60.81, 68.11, -100.0), (-61.66, 67.34, -100.0), (-62.5, 66.56, -100.0), (-59.08, 69.62, -100.0), (-57.31, 71.08, -100.0), (-58.2, 70.35, -100.0), (-55.51, 72.5, -100.0), (-53.67, 73.87, -100.0), (-54.59, 73.19, -100.0), (-56.41, 71.79, -100.0), (-59.95, 68.87, -100.0), (-65.77, 63.33, -100.0), (-50.85, 75.84, -100.0), (-51.79, 75.19, -100.0), (-48.92, 77.09, -100.0), (-46.97, 78.3, -100.0), (-47.95, 77.7, -100.0), (-49.89, 76.47, -100.0), (-43.99, 80.01, -100.0), (-44.99, 79.45, -100.0), (-41.96, 81.09, -100.0), (-39.91, 82.12, -100.0), (-40.94, 81.61, -100.0), (-42.98, 80.56, -100.0), (-45.98, 78.88, -100.0), (-37.83, 83.1, -100.0), (-35.73, 84.02, -100.0), (-36.79, 83.57, -100.0), (-32.54, 85.31, -100.0), (-33.61, 84.89, -100.0), (-34.68, 84.46, -100.0), (-30.39, 86.1, -100.0), (-28.21, 86.84, -100.0), (-29.3, 86.48, -100.0), (-26.02, 87.52, -100.0), (-24.92, 87.84, -100.0), (-27.12, 87.18, -100.0), (-31.47, 85.71, -100.0), (-38.88, 82.62, -100.0), (-52.73, 74.54, -100.0), (-75.84, 50.85, -100.0), (-14.85, 90.09, -100.0), (-12.58, 90.43, -100.0), (-13.72, 90.27, -100.0), (-10.3, 90.72, -100.0), (-8.021, 90.95, -100.0), (-9.163, 90.84, -100.0), (-11.44, 90.59, -100.0), (-6.878, 91.05, -100.0), (-5.733, 91.13, -100.0), (84.02, 35.74, -100.0), (84.89, 33.61, -100.0), (84.46, 34.68, -100.0), (86.1, 30.39, -100.0), (85.71, 31.47, -100.0), (86.84, 28.22, -100.0), (86.47, 29.3, -100.0), (85.31, 32.54, -100.0), (87.52, 26.02, -100.0), (88.44, 22.71, -100.0), (88.14, 23.82, -100.0), (87.84, 24.92, -100.0), (88.98, 20.48, -100.0), (89.47, 18.24, -100.0), (89.23, 19.36, -100.0), (88.71, 21.59, -100.0), (87.18, 27.12, -100.0), (-22.71, 88.44, -100.0), (-20.48, 88.98, -100.0), (-21.59, 88.72, -100.0), (-18.23, 89.47, -100.0), (-15.98, 89.9, -100.0), (-17.11, 89.69, -100.0), (-19.36, 89.23, -100.0), (-23.82, 88.14, -100.0), (100.0, 4.768e-07, 100.0), (100.0, 4.768e-07, -100.0), (-100.0, 4.768e-07, 100.0), (-100.0, 4.768e-07, -100.0), (91.3, 4.768e-07, 100.0), (-91.3, 4.768e-07, 100.0), (-91.3, 4.768e-07, -100.0), (91.3, 4.768e-07, -100.0)], [], [(0, 1, 3, 2), (2, 3, 5, 4), (4, 5, 7, 6), (6, 7, 9, 8), (8, 9, 11, 10), (10, 11, 13, 12), (12, 13, 15, 14), (14, 15, 17, 16), (16, 17, 19, 18), (18, 19, 21, 20), (20, 21, 23, 22), (22, 23, 25, 24), (24, 25, 27, 26), (26, 27, 29, 28), (28, 29, 31, 30), (30, 31, 33, 32), (32, 33, 35, 34), (34, 35, 37, 36), (36, 37, 39, 38), (38, 39, 41, 40), (40, 41, 43, 42), (42, 43, 45, 44), (44, 45, 47, 46), (46, 47, 49, 48), (48, 49, 51, 50), (50, 51, 53, 52), (52, 53, 55, 54), (54, 55, 57, 56), (56, 57, 59, 58), (58, 59, 61, 60), (60, 61, 63, 62), (62, 63, 65, 64), (64, 65, 67, 66), (66, 67, 69, 68), (68, 69, 71, 70), (70, 71, 73, 72), (72, 73, 75, 74), (74, 75, 77, 76), (76, 77, 79, 78), (78, 79, 81, 80), (80, 81, 83, 82), (82, 83, 85, 84), (84, 85, 87, 86), (86, 87, 89, 88), (88, 89, 91, 90), (90, 91, 93, 92), (92, 93, 95, 94), (94, 95, 97, 96), (96, 97, 99, 98), (98, 99, 101, 100), (100, 101, 103, 102), (102, 103, 105, 104), (104, 105, 107, 106), (106, 107, 109, 108), (108, 109, 111, 110), (110, 111, 113, 112), (112, 113, 115, 114), (114, 115, 117, 116), (116, 117, 119, 118), (118, 119, 121, 120), (120, 121, 123, 122), (122, 123, 125, 124), (124, 125, 127, 126), (126, 127, 129, 128), (128, 129, 131, 130), (130, 131, 133, 132), (132, 133, 135, 134), (134, 135, 137, 136), (136, 137, 139, 138), (138, 139, 141, 140), (140, 141, 143, 142), (142, 143, 145, 144), (144, 145, 147, 146), (146, 147, 149, 148), (148, 149, 151, 150), (150, 151, 153, 152), (152, 153, 155, 154), (154, 155, 157, 156), (156, 157, 159, 158), (158, 159, 161, 160), (160, 161, 163, 162), (162, 163, 165, 164), (164, 165, 167, 166), (166, 167, 169, 168), (168, 169, 171, 170), (170, 171, 173, 172), (172, 173, 175, 174), (174, 175, 177, 176), (176, 177, 179, 178), (178, 179, 181, 180), (180, 181, 183, 182), (182, 183, 185, 184), (184, 185, 187, 186), (186, 187, 189, 188), (188, 189, 191, 190), (190, 191, 193, 192), (192, 193, 195, 194), (194, 195, 197, 196), (196, 197, 199, 198), (198, 199, 201, 200), (200, 201, 203, 202), (202, 203, 205, 204), (204, 205, 207, 206), (206, 207, 209, 208), (208, 209, 211, 210), (210, 211, 213, 212), (212, 213, 215, 214), (214, 215, 217, 216), (216, 217, 219, 218), (218, 219, 221, 220), (220, 221, 223, 222), (222, 223, 225, 224), (224, 225, 227, 226), (226, 227, 229, 228), (228, 229, 231, 230), (230, 231, 233, 232), (232, 233, 235, 234), (234, 235, 237, 236), (236, 237, 239, 238), (238, 239, 241, 240), (240, 241, 243, 242), (242, 243, 245, 244), (244, 245, 247, 246), (246, 247, 249, 248), (248, 249, 251, 250), (1005, 250, 251, 1004), (1006, 253, 252, 1007), (252, 253, 255, 254), (254, 255, 257, 256), (256, 257, 259, 258), (258, 259, 261, 260), (260, 261, 263, 262), (262, 263, 265, 264), (264, 265, 267, 266), (266, 267, 269, 268), (268, 269, 271, 270), (270, 271, 273, 272), (272, 273, 275, 274), (274, 275, 277, 276), (276, 277, 279, 278), (278, 279, 281, 280), (280, 281, 283, 282), (282, 283, 285, 284), (284, 285, 287, 286), (286, 287, 289, 288), (288, 289, 291, 290), (290, 291, 293, 292), (292, 293, 295, 294), (294, 295, 297, 296), (296, 297, 299, 298), (298, 299, 301, 300), (300, 301, 303, 302), (302, 303, 305, 304), (304, 305, 307, 306), (306, 307, 309, 308), (308, 309, 311, 310), (310, 311, 313, 312), (312, 313, 315, 314), (314, 315, 317, 316), (316, 317, 319, 318), (318, 319, 321, 320), (320, 321, 323, 322), (322, 323, 325, 324), (324, 325, 327, 326), (326, 327, 329, 328), (328, 329, 331, 330), (330, 331, 333, 332), (332, 333, 335, 334), (334, 335, 337, 336), (336, 337, 339, 338), (338, 339, 341, 340), (340, 341, 343, 342), (342, 343, 345, 344), (344, 345, 347, 346), (346, 347, 349, 348), (348, 349, 351, 350), (350, 351, 353, 352), (352, 353, 355, 354), (354, 355, 357, 356), (356, 357, 359, 358), (358, 359, 361, 360), (360, 361, 363, 362), (362, 363, 365, 364), (364, 365, 367, 366), (366, 367, 369, 368), (368, 369, 371, 370), (370, 371, 373, 372), (372, 373, 375, 374), (374, 375, 377, 376), (376, 377, 379, 378), (378, 379, 381, 380), (380, 381, 383, 382), (382, 383, 385, 384), (384, 385, 387, 386), (386, 387, 389, 388), (388, 389, 391, 390), (390, 391, 393, 392), (392, 393, 395, 394), (394, 395, 397, 396), (396, 397, 399, 398), (398, 399, 401, 400), (400, 401, 403, 402), (402, 403, 405, 404), (404, 405, 407, 406), (406, 407, 409, 408), (408, 409, 411, 410), (410, 411, 413, 412), (412, 413, 415, 414), (414, 415, 417, 416), (416, 417, 419, 418), (418, 419, 421, 420), (420, 421, 423, 422), (422, 423, 425, 424), (424, 425, 427, 426), (426, 427, 429, 428), (428, 429, 431, 430), (430, 431, 433, 432), (432, 433, 435, 434), (434, 435, 437, 436), (436, 437, 439, 438), (438, 439, 441, 440), (440, 441, 443, 442), (442, 443, 445, 444), (444, 445, 447, 446), (446, 447, 449, 448), (448, 449, 451, 450), (450, 451, 453, 452), (452, 453, 455, 454), (454, 455, 457, 456), (456, 457, 459, 458), (458, 459, 461, 460), (460, 461, 463, 462), (462, 463, 465, 464), (464, 465, 467, 466), (466, 467, 469, 468), (468, 469, 471, 470), (470, 471, 473, 472), (472, 473, 475, 474), (474, 475, 477, 476), (476, 477, 479, 478), (478, 479, 481, 480), (480, 481, 483, 482), (482, 483, 485, 484), (484, 485, 487, 486), (486, 487, 489, 488), (488, 489, 491, 490), (490, 491, 493, 492), (492, 493, 495, 494), (494, 495, 497, 496), (496, 497, 499, 498), (1004, 251, 249, 247, 245, 243, 241, 239, 237, 235, 233, 231, 229, 227, 225, 223, 221, 219, 217, 215, 213, 211, 209, 207, 205, 203, 201, 199, 197, 195, 193, 191, 189, 187, 185, 183, 181, 179, 177, 175, 173, 171, 169, 167, 165, 163, 161, 159, 157, 155, 153, 151, 149, 147, 145, 143, 141, 139, 137, 135, 133, 131, 129, 127, 125, 123, 121, 119, 117, 115, 113, 111, 109, 107, 105, 103, 101, 99, 97, 95, 93, 91, 89, 87, 85, 83, 81, 79, 77, 75, 73, 71, 69, 67, 65, 63, 61, 59, 57, 55, 53, 51, 49, 47, 45, 43, 41, 39, 37, 35, 33, 31, 29, 27, 25, 23, 21, 19, 17, 15, 13, 11, 9, 7, 5, 3, 1, 501, 499, 497, 495, 493, 491, 489, 487, 485, 483, 481, 479, 477, 475, 473, 471, 469, 467, 465, 463, 461, 459, 457, 455, 453, 451, 449, 447, 445, 443, 441, 439, 437, 435, 433, 431, 429, 427, 425, 423, 421, 419, 417, 415, 413, 411, 409, 407, 405, 403, 401, 399, 397, 395, 393, 391, 389, 387, 385, 383, 381, 379, 377, 375, 373, 371, 369, 367, 365, 363, 361, 359, 357, 355, 353, 351, 349, 347, 345, 343, 341, 339, 337, 335, 333, 331, 329, 327, 325, 323, 321, 319, 317, 315, 313, 311, 309, 307, 305, 303, 301, 299, 297, 295, 293, 291, 289, 287, 285, 283, 281, 279, 277, 275, 273, 271, 269, 267, 265, 263, 261, 259, 257, 255, 253, 1006, 1009, 642, 643, 644, 645, 646, 648, 647, 655, 650, 649, 654, 651, 653, 652, 669, 656, 657, 661, 658, 660, 659, 668, 662, 664, 663, 667, 666, 665, 670, 671, 673, 672, 677, 676, 675, 674, 691, 679, 678, 683, 680, 682, 681, 690, 685, 684, 689, 686, 688, 687, 720, 692, 694, 693, 697, 696, 695, 705, 698, 700, 699, 704, 701, 703, 702, 719, 707, 706, 711, 708, 710, 709, 718, 713, 712, 717, 714, 716, 715, 748, 745, 747, 746, 749, 752, 751, 750, 721, 723, 722, 727, 724, 726, 725, 530, 529, 533, 532, 531, 534, 535, 537, 536, 540, 539, 538, 541, 542, 544, 543, 547, 546, 545, 555, 548, 550, 549, 554, 551, 553, 552, 584, 557, 556, 561, 558, 560, 559, 568, 563, 562, 567, 564, 566, 565, 583, 569, 571, 570, 574, 573, 572, 582, 575, 577, 576, 581, 578, 580, 579, 587, 586, 585, 590, 589, 588, 591, 592, 594, 593, 598, 595, 597, 596, 612, 600, 599, 604, 601, 603, 602, 611, 606, 605, 610, 607, 609, 608, 613, 614, 616, 615, 619, 618, 617, 627, 620, 622, 621, 626, 623, 625, 624, 641, 629, 628, 633, 630, 632, 631, 640, 635, 634, 639, 636, 638, 637, 730, 729, 728, 735, 731, 734, 733, 732, 744, 736, 738, 737, 743, 740, 739, 742, 741, 502, 528, 503, 504, 508, 505, 507, 506, 514, 510, 509, 513, 512, 511, 527, 516, 515, 519, 518, 517, 526, 521, 520, 525, 524, 523, 522, 1008), (498, 499, 501, 500), (500, 501, 1, 0), (860, 861, 862, 863, 858, 859, 857, 864, 854, 855, 853, 856, 852, 851, 865, 850, 992, 993, 991, 994, 988, 989, 990, 987, 995, 984, 985, 982, 983, 986, 980, 981, 979, 844, 843, 845, 842, 841, 846, 839, 838, 840, 837, 836, 847, 832, 833, 834, 830, 831, 835, 827, 828, 829, 825, 826, 848, 820, 821, 819, 822, 818, 817, 823, 815, 814, 816, 813, 812, 824, 808, 809, 810, 806, 807, 811, 803, 804, 805, 801, 802, 849, 796, 797, 795, 793, 794, 798, 790, 791, 792, 788, 789, 799, 784, 785, 783, 786, 782, 781, 787, 779, 778, 780, 777, 776, 800, 771, 772, 773, 769, 770, 774, 766, 767, 768, 764, 765, 775, 761, 762, 760, 763, 759, 758, 757, 756, 755, 754, 753, 978, 977, 974, 975, 973, 976, 971, 972, 970, 1000, 1001, 999, 1002, 997, 998, 996, 1003, 964, 963, 965, 961, 962, 960, 966, 957, 958, 959, 955, 956, 954, 967, 950, 951, 949, 952, 947, 948, 953, 944, 945, 943, 946, 941, 942, 968, 936, 937, 935, 938, 933, 934, 932, 939, 929, 930, 931, 927, 928, 926, 940, 922, 923, 921, 924, 919, 920, 925, 916, 917, 915, 918, 913, 914, 969, 909, 910, 908, 911, 906, 907, 905, 904, 901, 902, 903, 898, 899, 900, 894, 895, 893, 896, 891, 892, 890, 897, 887, 888, 889, 885, 886, 884, 912, 879, 880, 878, 881, 876, 877, 882, 874, 875, 873, 883, 871, 872, 870, 869, 868, 867, 866, 1010, 1007, 252, 254, 256, 258, 260, 262, 264, 266, 268, 270, 272, 274, 276, 278, 280, 282, 284, 286, 288, 290, 292, 294, 296, 298, 300, 302, 304, 306, 308, 310, 312, 314, 316, 318, 320, 322, 324, 326, 328, 330, 332, 334, 336, 338, 340, 342, 344, 346, 348, 350, 352, 354, 356, 358, 360, 362, 364, 366, 368, 370, 372, 374, 376, 378, 380, 382, 384, 386, 388, 390, 392, 394, 396, 398, 400, 402, 404, 406, 408, 410, 412, 414, 416, 418, 420, 422, 424, 426, 428, 430, 432, 434, 436, 438, 440, 442, 444, 446, 448, 450, 452, 454, 456, 458, 460, 462, 464, 466, 468, 470, 472, 474, 476, 478, 480, 482, 484, 486, 488, 490, 492, 494, 496, 498, 500, 0, 2, 4, 6, 8, 10, 12, 14, 16, 18, 20, 22, 24, 26, 28, 30, 32, 34, 36, 38, 40, 42, 44, 46, 48, 50, 52, 54, 56, 58, 60, 62, 64, 66, 68, 70, 72, 74, 76, 78, 80, 82, 84, 86, 88, 90, 92, 94, 96, 98, 100, 102, 104, 106, 108, 110, 112, 114, 116, 118, 120, 122, 124, 126, 128, 130, 132, 134, 136, 138, 140, 142, 144, 146, 148, 150, 152, 154, 156, 158, 160, 162, 164, 166, 168, 170, 172, 174, 176, 178, 180, 182, 184, 186, 188, 190, 192, 194, 196, 198, 200, 202, 204, 206, 208, 210, 212, 214, 216, 218, 220, 222, 224, 226, 228, 230, 232, 234, 236, 238, 240, 242, 244, 246, 248, 250, 1005, 1011), (758, 560, 558, 757), (759, 559, 560, 758), (763, 568, 559, 759), (760, 563, 568, 763), (762, 562, 563, 760), (761, 567, 562, 762), (775, 564, 567, 761), (765, 566, 564, 775), (764, 565, 566, 765), (768, 583, 565, 764), (767, 569, 583, 768), (766, 571, 569, 767), (774, 570, 571, 766), (770, 574, 570, 774), (769, 573, 574, 770), (773, 572, 573, 769), (772, 582, 572, 773), (771, 575, 582, 772), (800, 577, 575, 771), (776, 576, 577, 800), (777, 581, 576, 776), (780, 578, 581, 777), (778, 580, 578, 780), (779, 579, 580, 778), (787, 587, 579, 779), (781, 586, 587, 787), (782, 585, 586, 781), (786, 590, 585, 782), (783, 589, 590, 786), (785, 588, 589, 783), (784, 591, 588, 785), (799, 592, 591, 784), (789, 594, 592, 799), (788, 593, 594, 789), (792, 598, 593, 788), (791, 595, 598, 792), (790, 597, 595, 791), (798, 596, 597, 790), (794, 612, 596, 798), (793, 600, 612, 794), (795, 599, 600, 793), (797, 604, 599, 795), (796, 601, 604, 797), (849, 603, 601, 796), (802, 602, 603, 849), (801, 611, 602, 802), (805, 606, 611, 801), (804, 605, 606, 805), (803, 610, 605, 804), (811, 607, 610, 803), (807, 609, 607, 811), (806, 608, 609, 807), (810, 613, 608, 806), (809, 614, 613, 810), (808, 616, 614, 809), (824, 615, 616, 808), (812, 619, 615, 824), (813, 618, 619, 812), (816, 617, 618, 813), (814, 627, 617, 816), (815, 620, 627, 814), (823, 622, 620, 815), (817, 621, 622, 823), (626, 621, 817, 818), (623, 626, 818, 822), (625, 623, 822, 819), (624, 625, 819, 821), (641, 624, 821, 820), (629, 641, 820, 848), (628, 629, 848, 826), (633, 628, 826, 825), (630, 633, 825, 829), (632, 630, 829, 828), (631, 632, 828, 827), (640, 631, 827, 835), (635, 640, 835, 831), (634, 635, 831, 830), (639, 634, 830, 834), (636, 639, 834, 833), (638, 636, 833, 832), (637, 638, 832, 847), (730, 637, 847, 836), (729, 730, 836, 837), (728, 729, 837, 840), (735, 728, 840, 838), (731, 735, 838, 839), (734, 731, 839, 846), (733, 734, 846, 841), (732, 733, 841, 842), (744, 732, 842, 845), (736, 744, 845, 843), (738, 736, 843, 844), (737, 738, 844, 979), (743, 737, 979, 981), (740, 743, 981, 980), (739, 740, 980, 986), (742, 739, 986, 983), (741, 742, 983, 982), (502, 741, 982, 985), (528, 502, 985, 984), (503, 528, 984, 995), (504, 503, 995, 987), (508, 504, 987, 990), (505, 508, 990, 989), (507, 505, 989, 988), (506, 507, 988, 994), (514, 506, 994, 991), (510, 514, 991, 993), (509, 510, 993, 992), (513, 509, 992, 850), (512, 513, 850, 865), (511, 512, 865, 851), (527, 511, 851, 852), (516, 527, 852, 856), (515, 516, 856, 853), (519, 515, 853, 855), (518, 519, 855, 854), (517, 518, 854, 864), (526, 517, 864, 857), (521, 526, 857, 859), (520, 521, 859, 858), (525, 520, 858, 863), (524, 525, 863, 862), (523, 524, 862, 861), (522, 523, 861, 860), (522, 860, 1011, 1008), (1010, 866, 642, 1009), (867, 643, 642, 866), (868, 644, 643, 867), (869, 645, 644, 868), (870, 646, 645, 869), (872, 648, 646, 870), (871, 647, 648, 872), (883, 655, 647, 871), (873, 650, 655, 883), (875, 649, 650, 873), (874, 654, 649, 875), (882, 651, 654, 874), (877, 653, 651, 882), (876, 652, 653, 877), (881, 669, 652, 876), (878, 656, 669, 881), (880, 657, 656, 878), (879, 661, 657, 880), (912, 658, 661, 879), (884, 660, 658, 912), (886, 659, 660, 884), (885, 668, 659, 886), (889, 662, 668, 885), (888, 664, 662, 889), (887, 663, 664, 888), (897, 667, 663, 887), (890, 666, 667, 897), (892, 665, 666, 890), (891, 670, 665, 892), (896, 671, 670, 891), (893, 673, 671, 896), (895, 672, 673, 893), (894, 677, 672, 895), (900, 676, 677, 894), (899, 675, 676, 900), (898, 674, 675, 899), (903, 691, 674, 898), (902, 679, 691, 903), (901, 678, 679, 902), (904, 683, 678, 901), (905, 680, 683, 904), (907, 682, 680, 905), (906, 681, 682, 907), (911, 690, 681, 906), (908, 685, 690, 911), (910, 684, 685, 908), (909, 689, 684, 910), (969, 686, 689, 909), (914, 688, 686, 969), (913, 687, 688, 914), (918, 720, 687, 913), (915, 692, 720, 918), (917, 694, 692, 915), (916, 693, 694, 917), (925, 697, 693, 916), (920, 696, 697, 925), (919, 695, 696, 920), (924, 705, 695, 919), (921, 698, 705, 924), (923, 700, 698, 921), (922, 699, 700, 923), (940, 704, 699, 922), (926, 701, 704, 940), (928, 703, 701, 926), (927, 702, 703, 928), (931, 719, 702, 927), (930, 707, 719, 931), (929, 706, 707, 930), (939, 711, 706, 929), (932, 708, 711, 939), (934, 710, 708, 932), (933, 709, 710, 934), (938, 718, 709, 933), (935, 713, 718, 938), (937, 712, 713, 935), (936, 717, 712, 937), (968, 714, 717, 936), (942, 716, 714, 968), (941, 715, 716, 942), (946, 748, 715, 941), (943, 745, 748, 946), (945, 747, 745, 943), (944, 746, 747, 945), (953, 749, 746, 944), (948, 752, 749, 953), (947, 751, 752, 948), (952, 750, 751, 947), (949, 721, 750, 952), (951, 723, 721, 949), (950, 722, 723, 951), (967, 727, 722, 950), (954, 724, 727, 967), (956, 726, 724, 954), (955, 725, 726, 956), (959, 530, 725, 955), (958, 529, 530, 959), (957, 533, 529, 958), (966, 532, 533, 957), (960, 531, 532, 966), (962, 534, 531, 960), (961, 535, 534, 962), (965, 537, 535, 961), (963, 536, 537, 965), (964, 540, 536, 963), (1003, 539, 540, 964), (996, 538, 539, 1003), (998, 541, 538, 996), (997, 542, 541, 998), (1002, 544, 542, 997), (999, 543, 544, 1002), (1001, 547, 543, 999), (1000, 546, 547, 1001), (970, 545, 546, 1000), (972, 555, 545, 970), (971, 548, 555, 972), (976, 550, 548, 971), (973, 549, 550, 976), (975, 554, 549, 973), (974, 551, 554, 975), (977, 553, 551, 974), (978, 552, 553, 977), (753, 584, 552, 978), (754, 557, 584, 753), (755, 556, 557, 754), (756, 561, 556, 755), (757, 558, 561, 756), (1006, 1007, 1010, 1009), (1011, 1005, 1004, 1008)])
_uv = me_cylinder_009.uv_layers.new(name='UVMap')
_uv.uv.foreach_set('vector', [1.0, 0.5, 1.0, 1.0, 0.998, 1.0, 0.998, 0.5, 0.998, 0.5, 0.998, 1.0, 0.996, 1.0, 0.996, 0.5, 0.996, 0.5, 0.996, 1.0, 0.994, 1.0, 0.994, 0.5, 0.994, 0.5, 0.994, 1.0, 0.992, 1.0, 0.992, 0.5, 0.992, 0.5, 0.992, 1.0, 0.99, 1.0, 0.99, 0.5, 0.99, 0.5, 0.99, 1.0, 0.988, 1.0, 0.988, 0.5, 0.988, 0.5, 0.988, 1.0, 0.986, 1.0, 0.986, 0.5, 0.986, 0.5, 0.986, 1.0, 0.984, 1.0, 0.984, 0.5, 0.984, 0.5, 0.984, 1.0, 0.982, 1.0, 0.982, 0.5, 0.982, 0.5, 0.982, 1.0, 0.98, 1.0, 0.98, 0.5, 0.98, 0.5, 0.98, 1.0, 0.978, 1.0, 0.978, 0.5, 0.978, 0.5, 0.978, 1.0, 0.976, 1.0, 0.976, 0.5, 0.976, 0.5, 0.976, 1.0, 0.974, 1.0, 0.974, 0.5, 0.974, 0.5, 0.974, 1.0, 0.972, 1.0, 0.972, 0.5, 0.972, 0.5, 0.972, 1.0, 0.97, 1.0, 0.97, 0.5, 0.97, 0.5, 0.97, 1.0, 0.968, 1.0, 0.968, 0.5, 0.968, 0.5, 0.968, 1.0, 0.966, 1.0, 0.966, 0.5, 0.966, 0.5, 0.966, 1.0, 0.964, 1.0, 0.964, 0.5, 0.964, 0.5, 0.964, 1.0, 0.962, 1.0, 0.962, 0.5, 0.962, 0.5, 0.962, 1.0, 0.96, 1.0, 0.96, 0.5, 0.96, 0.5, 0.96, 1.0, 0.958, 1.0, 0.958, 0.5, 0.958, 0.5, 0.958, 1.0, 0.956, 1.0, 0.956, 0.5, 0.956, 0.5, 0.956, 1.0, 0.954, 1.0, 0.954, 0.5, 0.954, 0.5, 0.954, 1.0, 0.952, 1.0, 0.952, 0.5, 0.952, 0.5, 0.952, 1.0, 0.95, 1.0, 0.95, 0.5, 0.95, 0.5, 0.95, 1.0, 0.948, 1.0, 0.948, 0.5, 0.948, 0.5, 0.948, 1.0, 0.946, 1.0, 0.946, 0.5, 0.946, 0.5, 0.946, 1.0, 0.944, 1.0, 0.944, 0.5, 0.944, 0.5, 0.944, 1.0, 0.942, 1.0, 0.942, 0.5, 0.942, 0.5, 0.942, 1.0, 0.94, 1.0, 0.94, 0.5, 0.94, 0.5, 0.94, 1.0, 0.938, 1.0, 0.938, 0.5, 0.938, 0.5, 0.938, 1.0, 0.936, 1.0, 0.936, 0.5, 0.936, 0.5, 0.936, 1.0, 0.934, 1.0, 0.934, 0.5, 0.934, 0.5, 0.934, 1.0, 0.932, 1.0, 0.932, 0.5, 0.932, 0.5, 0.932, 1.0, 0.93, 1.0, 0.93, 0.5, 0.93, 0.5, 0.93, 1.0, 0.928, 1.0, 0.928, 0.5, 0.928, 0.5, 0.928, 1.0, 0.926, 1.0, 0.926, 0.5, 0.926, 0.5, 0.926, 1.0, 0.924, 1.0, 0.924, 0.5, 0.924, 0.5, 0.924, 1.0, 0.922, 1.0, 0.922, 0.5, 0.922, 0.5, 0.922, 1.0, 0.92, 1.0, 0.92, 0.5, 0.92, 0.5, 0.92, 1.0, 0.918, 1.0, 0.918, 0.5, 0.918, 0.5, 0.918, 1.0, 0.916, 1.0, 0.916, 0.5, 0.916, 0.5, 0.916, 1.0, 0.914, 1.0, 0.914, 0.5, 0.914, 0.5, 0.914, 1.0, 0.912, 1.0, 0.912, 0.5, 0.912, 0.5, 0.912, 1.0, 0.91, 1.0, 0.91, 0.5, 0.91, 0.5, 0.91, 1.0, 0.908, 1.0, 0.908, 0.5, 0.908, 0.5, 0.908, 1.0, 0.906, 1.0, 0.906, 0.5, 0.906, 0.5, 0.906, 1.0, 0.904, 1.0, 0.904, 0.5, 0.904, 0.5, 0.904, 1.0, 0.902, 1.0, 0.902, 0.5, 0.902, 0.5, 0.902, 1.0, 0.9, 1.0, 0.9, 0.5, 0.9, 0.5, 0.9, 1.0, 0.898, 1.0, 0.898, 0.5, 0.898, 0.5, 0.898, 1.0, 0.896, 1.0, 0.896, 0.5, 0.896, 0.5, 0.896, 1.0, 0.894, 1.0, 0.894, 0.5, 0.894, 0.5, 0.894, 1.0, 0.892, 1.0, 0.892, 0.5, 0.892, 0.5, 0.892, 1.0, 0.89, 1.0, 0.89, 0.5, 0.89, 0.5, 0.89, 1.0, 0.888, 1.0, 0.888, 0.5, 0.888, 0.5, 0.888, 1.0, 0.886, 1.0, 0.886, 0.5, 0.886, 0.5, 0.886, 1.0, 0.884, 1.0, 0.884, 0.5, 0.884, 0.5, 0.884, 1.0, 0.882, 1.0, 0.882, 0.5, 0.882, 0.5, 0.882, 1.0, 0.88, 1.0, 0.88, 0.5, 0.88, 0.5, 0.88, 1.0, 0.878, 1.0, 0.878, 0.5, 0.878, 0.5, 0.878, 1.0, 0.876, 1.0, 0.876, 0.5, 0.876, 0.5, 0.876, 1.0, 0.874, 1.0, 0.874, 0.5, 0.874, 0.5, 0.874, 1.0, 0.872, 1.0, 0.872, 0.5, 0.872, 0.5, 0.872, 1.0, 0.87, 1.0, 0.87, 0.5, 0.87, 0.5, 0.87, 1.0, 0.868, 1.0, 0.868, 0.5, 0.868, 0.5, 0.868, 1.0, 0.866, 1.0, 0.866, 0.5, 0.866, 0.5, 0.866, 1.0, 0.864, 1.0, 0.864, 0.5, 0.864, 0.5, 0.864, 1.0, 0.862, 1.0, 0.862, 0.5, 0.862, 0.5, 0.862, 1.0, 0.86, 1.0, 0.86, 0.5, 0.86, 0.5, 0.86, 1.0, 0.858, 1.0, 0.858, 0.5, 0.858, 0.5, 0.858, 1.0, 0.856, 1.0, 0.856, 0.5, 0.856, 0.5, 0.856, 1.0, 0.854, 1.0, 0.854, 0.5, 0.854, 0.5, 0.854, 1.0, 0.852, 1.0, 0.852, 0.5, 0.852, 0.5, 0.852, 1.0, 0.85, 1.0, 0.85, 0.5, 0.85, 0.5, 0.85, 1.0, 0.848, 1.0, 0.848, 0.5, 0.848, 0.5, 0.848, 1.0, 0.846, 1.0, 0.846, 0.5, 0.846, 0.5, 0.846, 1.0, 0.844, 1.0, 0.844, 0.5, 0.844, 0.5, 0.844, 1.0, 0.842, 1.0, 0.842, 0.5, 0.842, 0.5, 0.842, 1.0, 0.84, 1.0, 0.84, 0.5, 0.84, 0.5, 0.84, 1.0, 0.838, 1.0, 0.838, 0.5, 0.838, 0.5, 0.838, 1.0, 0.836, 1.0, 0.836, 0.5, 0.836, 0.5, 0.836, 1.0, 0.834, 1.0, 0.834, 0.5, 0.834, 0.5, 0.834, 1.0, 0.832, 1.0, 0.832, 0.5, 0.832, 0.5, 0.832, 1.0, 0.83, 1.0, 0.83, 0.5, 0.83, 0.5, 0.83, 1.0, 0.828, 1.0, 0.828, 0.5, 0.828, 0.5, 0.828, 1.0, 0.826, 1.0, 0.826, 0.5, 0.826, 0.5, 0.826, 1.0, 0.824, 1.0, 0.824, 0.5, 0.824, 0.5, 0.824, 1.0, 0.822, 1.0, 0.822, 0.5, 0.822, 0.5, 0.822, 1.0, 0.82, 1.0, 0.82, 0.5, 0.82, 0.5, 0.82, 1.0, 0.818, 1.0, 0.818, 0.5, 0.818, 0.5, 0.818, 1.0, 0.816, 1.0, 0.816, 0.5, 0.816, 0.5, 0.816, 1.0, 0.814, 1.0, 0.814, 0.5, 0.814, 0.5, 0.814, 1.0, 0.812, 1.0, 0.812, 0.5, 0.812, 0.5, 0.812, 1.0, 0.81, 1.0, 0.81, 0.5, 0.81, 0.5, 0.81, 1.0, 0.808, 1.0, 0.808, 0.5, 0.808, 0.5, 0.808, 1.0, 0.806, 1.0, 0.806, 0.5, 0.806, 0.5, 0.806, 1.0, 0.804, 1.0, 0.804, 0.5, 0.804, 0.5, 0.804, 1.0, 0.802, 1.0, 0.802, 0.5, 0.802, 0.5, 0.802, 1.0, 0.8, 1.0, 0.8, 0.5, 0.8, 0.5, 0.8, 1.0, 0.798, 1.0, 0.798, 0.5, 0.798, 0.5, 0.798, 1.0, 0.796, 1.0, 0.796, 0.5, 0.796, 0.5, 0.796, 1.0, 0.794, 1.0, 0.794, 0.5, 0.794, 0.5, 0.794, 1.0, 0.792, 1.0, 0.792, 0.5, 0.792, 0.5, 0.792, 1.0, 0.79, 1.0, 0.79, 0.5, 0.79, 0.5, 0.79, 1.0, 0.788, 1.0, 0.788, 0.5, 0.788, 0.5, 0.788, 1.0, 0.786, 1.0, 0.786, 0.5, 0.786, 0.5, 0.786, 1.0, 0.784, 1.0, 0.784, 0.5, 0.784, 0.5, 0.784, 1.0, 0.782, 1.0, 0.782, 0.5, 0.782, 0.5, 0.782, 1.0, 0.78, 1.0, 0.78, 0.5, 0.78, 0.5, 0.78, 1.0, 0.778, 1.0, 0.778, 0.5, 0.778, 0.5, 0.778, 1.0, 0.776, 1.0, 0.776, 0.5, 0.776, 0.5, 0.776, 1.0, 0.774, 1.0, 0.774, 0.5, 0.774, 0.5, 0.774, 1.0, 0.772, 1.0, 0.772, 0.5, 0.772, 0.5, 0.772, 1.0, 0.77, 1.0, 0.77, 0.5, 0.77, 0.5, 0.77, 1.0, 0.768, 1.0, 0.768, 0.5, 0.768, 0.5, 0.768, 1.0, 0.766, 1.0, 0.766, 0.5, 0.766, 0.5, 0.766, 1.0, 0.764, 1.0, 0.764, 0.5, 0.764, 0.5, 0.764, 1.0, 0.762, 1.0, 0.762, 0.5, 0.762, 0.5, 0.762, 1.0, 0.76, 1.0, 0.76, 0.5, 0.76, 0.5, 0.76, 1.0, 0.758, 1.0, 0.758, 0.5, 0.758, 0.5, 0.758, 1.0, 0.756, 1.0, 0.756, 0.5, 0.756, 0.5, 0.756, 1.0, 0.754, 1.0, 0.754, 0.5, 0.754, 0.5, 0.754, 1.0, 0.752, 1.0, 0.752, 0.5, 0.752, 0.5, 0.752, 1.0, 0.75, 1.0, 0.75, 0.5, 0.75, 0.5, 0.75, 0.5, 0.75, 1.0, 0.75, 1.0, 0.25, 1.0, 0.25, 1.0, 0.25, 0.5, 0.25, 0.5, 0.25, 0.5, 0.25, 1.0, 0.248, 1.0, 0.248, 0.5, 0.248, 0.5, 0.248, 1.0, 0.246, 1.0, 0.246, 0.5, 0.246, 0.5, 0.246, 1.0, 0.244, 1.0, 0.244, 0.5, 0.244, 0.5, 0.244, 1.0, 0.242, 1.0, 0.242, 0.5, 0.242, 0.5, 0.242, 1.0, 0.24, 1.0, 0.24, 0.5, 0.24, 0.5, 0.24, 1.0, 0.238, 1.0, 0.238, 0.5, 0.238, 0.5, 0.238, 1.0, 0.236, 1.0, 0.236, 0.5, 0.236, 0.5, 0.236, 1.0, 0.234, 1.0, 0.234, 0.5, 0.234, 0.5, 0.234, 1.0, 0.232, 1.0, 0.232, 0.5, 0.232, 0.5, 0.232, 1.0, 0.23, 1.0, 0.23, 0.5, 0.23, 0.5, 0.23, 1.0, 0.228, 1.0, 0.228, 0.5, 0.228, 0.5, 0.228, 1.0, 0.226, 1.0, 0.226, 0.5, 0.226, 0.5, 0.226, 1.0, 0.224, 1.0, 0.224, 0.5, 0.224, 0.5, 0.224, 1.0, 0.222, 1.0, 0.222, 0.5, 0.222, 0.5, 0.222, 1.0, 0.22, 1.0, 0.22, 0.5, 0.22, 0.5, 0.22, 1.0, 0.218, 1.0, 0.218, 0.5, 0.218, 0.5, 0.218, 1.0, 0.216, 1.0, 0.216, 0.5, 0.216, 0.5, 0.216, 1.0, 0.214, 1.0, 0.214, 0.5, 0.214, 0.5, 0.214, 1.0, 0.212, 1.0, 0.212, 0.5, 0.212, 0.5, 0.212, 1.0, 0.21, 1.0, 0.21, 0.5, 0.21, 0.5, 0.21, 1.0, 0.208, 1.0, 0.208, 0.5, 0.208, 0.5, 0.208, 1.0, 0.206, 1.0, 0.206, 0.5, 0.206, 0.5, 0.206, 1.0, 0.204, 1.0, 0.204, 0.5, 0.204, 0.5, 0.204, 1.0, 0.202, 1.0, 0.202, 0.5, 0.202, 0.5, 0.202, 1.0, 0.2, 1.0, 0.2, 0.5, 0.2, 0.5, 0.2, 1.0, 0.198, 1.0, 0.198, 0.5, 0.198, 0.5, 0.198, 1.0, 0.196, 1.0, 0.196, 0.5, 0.196, 0.5, 0.196, 1.0, 0.194, 1.0, 0.194, 0.5, 0.194, 0.5, 0.194, 1.0, 0.192, 1.0, 0.192, 0.5, 0.192, 0.5, 0.192, 1.0, 0.19, 1.0, 0.19, 0.5, 0.19, 0.5, 0.19, 1.0, 0.188, 1.0, 0.188, 0.5, 0.188, 0.5, 0.188, 1.0, 0.186, 1.0, 0.186, 0.5, 0.186, 0.5, 0.186, 1.0, 0.184, 1.0, 0.184, 0.5, 0.184, 0.5, 0.184, 1.0, 0.182, 1.0, 0.182, 0.5, 0.182, 0.5, 0.182, 1.0, 0.18, 1.0, 0.18, 0.5, 0.18, 0.5, 0.18, 1.0, 0.178, 1.0, 0.178, 0.5, 0.178, 0.5, 0.178, 1.0, 0.176, 1.0, 0.176, 0.5, 0.176, 0.5, 0.176, 1.0, 0.174, 1.0, 0.174, 0.5, 0.174, 0.5, 0.174, 1.0, 0.172, 1.0, 0.172, 0.5, 0.172, 0.5, 0.172, 1.0, 0.17, 1.0, 0.17, 0.5, 0.17, 0.5, 0.17, 1.0, 0.168, 1.0, 0.168, 0.5, 0.168, 0.5, 0.168, 1.0, 0.166, 1.0, 0.166, 0.5, 0.166, 0.5, 0.166, 1.0, 0.164, 1.0, 0.164, 0.5, 0.164, 0.5, 0.164, 1.0, 0.162, 1.0, 0.162, 0.5, 0.162, 0.5, 0.162, 1.0, 0.16, 1.0, 0.16, 0.5, 0.16, 0.5, 0.16, 1.0, 0.158, 1.0, 0.158, 0.5, 0.158, 0.5, 0.158, 1.0, 0.156, 1.0, 0.156, 0.5, 0.156, 0.5, 0.156, 1.0, 0.154, 1.0, 0.154, 0.5, 0.154, 0.5, 0.154, 1.0, 0.152, 1.0, 0.152, 0.5, 0.152, 0.5, 0.152, 1.0, 0.15, 1.0, 0.15, 0.5, 0.15, 0.5, 0.15, 1.0, 0.148, 1.0, 0.148, 0.5, 0.148, 0.5, 0.148, 1.0, 0.146, 1.0, 0.146, 0.5, 0.146, 0.5, 0.146, 1.0, 0.144, 1.0, 0.144, 0.5, 0.144, 0.5, 0.144, 1.0, 0.142, 1.0, 0.142, 0.5, 0.142, 0.5, 0.142, 1.0, 0.14, 1.0, 0.14, 0.5, 0.14, 0.5, 0.14, 1.0, 0.138, 1.0, 0.138, 0.5, 0.138, 0.5, 0.138, 1.0, 0.136, 1.0, 0.136, 0.5, 0.136, 0.5, 0.136, 1.0, 0.134, 1.0, 0.134, 0.5, 0.134, 0.5, 0.134, 1.0, 0.132, 1.0, 0.132, 0.5, 0.132, 0.5, 0.132, 1.0, 0.13, 1.0, 0.13, 0.5, 0.13, 0.5, 0.13, 1.0, 0.128, 1.0, 0.128, 0.5, 0.128, 0.5, 0.128, 1.0, 0.126, 1.0, 0.126, 0.5, 0.126, 0.5, 0.126, 1.0, 0.124, 1.0, 0.124, 0.5, 0.124, 0.5, 0.124, 1.0, 0.122, 1.0, 0.122, 0.5, 0.122, 0.5, 0.122, 1.0, 0.12, 1.0, 0.12, 0.5, 0.12, 0.5, 0.12, 1.0, 0.118, 1.0, 0.118, 0.5, 0.118, 0.5, 0.118, 1.0, 0.116, 1.0, 0.116, 0.5, 0.116, 0.5, 0.116, 1.0, 0.114, 1.0, 0.114, 0.5, 0.114, 0.5, 0.114, 1.0, 0.112, 1.0, 0.112, 0.5, 0.112, 0.5, 0.112, 1.0, 0.11, 1.0, 0.11, 0.5, 0.11, 0.5, 0.11, 1.0, 0.108, 1.0, 0.108, 0.5, 0.108, 0.5, 0.108, 1.0, 0.106, 1.0, 0.106, 0.5, 0.106, 0.5, 0.106, 1.0, 0.104, 1.0, 0.104, 0.5, 0.104, 0.5, 0.104, 1.0, 0.102, 1.0, 0.102, 0.5, 0.102, 0.5, 0.102, 1.0, 0.1, 1.0, 0.1, 0.5, 0.1, 0.5, 0.1, 1.0, 0.09801, 1.0, 0.09801, 0.5, 0.09801, 0.5, 0.09801, 1.0, 0.09601, 1.0, 0.09601, 0.5, 0.09601, 0.5, 0.09601, 1.0, 0.09401, 1.0, 0.09401, 0.5, 0.09401, 0.5, 0.09401, 1.0, 0.09201, 1.0, 0.09201, 0.5, 0.09201, 0.5, 0.09201, 1.0, 0.09001, 1.0, 0.09001, 0.5, 0.09001, 0.5, 0.09001, 1.0, 0.08801, 1.0, 0.08801, 0.5, 0.08801, 0.5, 0.08801, 1.0, 0.08601, 1.0, 0.08601, 0.5, 0.08601, 0.5, 0.08601, 1.0, 0.08401, 1.0, 0.08401, 0.5, 0.08401, 0.5, 0.08401, 1.0, 0.08201, 1.0, 0.08201, 0.5, 0.08201, 0.5, 0.08201, 1.0, 0.08001, 1.0, 0.08001, 0.5, 0.08001, 0.5, 0.08001, 1.0, 0.07801, 1.0, 0.07801, 0.5, 0.07801, 0.5, 0.07801, 1.0, 0.07601, 1.0, 0.07601, 0.5, 0.07601, 0.5, 0.07601, 1.0, 0.07401, 1.0, 0.07401, 0.5, 0.07401, 0.5, 0.07401, 1.0, 0.07201, 1.0, 0.07201, 0.5, 0.07201, 0.5, 0.07201, 1.0, 0.07001, 1.0, 0.07001, 0.5, 0.07001, 0.5, 0.07001, 1.0, 0.06801, 1.0, 0.06801, 0.5, 0.06801, 0.5, 0.06801, 1.0, 0.06601, 1.0, 0.06601, 0.5, 0.06601, 0.5, 0.06601, 1.0, 0.06401, 1.0, 0.06401, 0.5, 0.06401, 0.5, 0.06401, 1.0, 0.06201, 1.0, 0.06201, 0.5, 0.06201, 0.5, 0.06201, 1.0, 0.06001, 1.0, 0.06001, 0.5, 0.06001, 0.5, 0.06001, 1.0, 0.05801, 1.0, 0.05801, 0.5, 0.05801, 0.5, 0.05801, 1.0, 0.05601, 1.0, 0.05601, 0.5, 0.05601, 0.5, 0.05601, 1.0, 0.05401, 1.0, 0.05401, 0.5, 0.05401, 0.5, 0.05401, 1.0, 0.05201, 1.0, 0.05201, 0.5, 0.05201, 0.5, 0.05201, 1.0, 0.05001, 1.0, 0.05001, 0.5, 0.05001, 0.5, 0.05001, 1.0, 0.04801, 1.0, 0.04801, 0.5, 0.04801, 0.5, 0.04801, 1.0, 0.04601, 1.0, 0.04601, 0.5, 0.04601, 0.5, 0.04601, 1.0, 0.04401, 1.0, 0.04401, 0.5, 0.04401, 0.5, 0.04401, 1.0, 0.04201, 1.0, 0.04201, 0.5, 0.04201, 0.5, 0.04201, 1.0, 0.04001, 1.0, 0.04001, 0.5, 0.04001, 0.5, 0.04001, 1.0, 0.03801, 1.0, 0.03801, 0.5, 0.03801, 0.5, 0.03801, 1.0, 0.03601, 1.0, 0.03601, 0.5, 0.03601, 0.5, 0.03601, 1.0, 0.03401, 1.0, 0.03401, 0.5, 0.03401, 0.5, 0.03401, 1.0, 0.03201, 1.0, 0.03201, 0.5, 0.03201, 0.5, 0.03201, 1.0, 0.03001, 1.0, 0.03001, 0.5, 0.03001, 0.5, 0.03001, 1.0, 0.02801, 1.0, 0.02801, 0.5, 0.02801, 0.5, 0.02801, 1.0, 0.02601, 1.0, 0.02601, 0.5, 0.02601, 0.5, 0.02601, 1.0, 0.02401, 1.0, 0.02401, 0.5, 0.02401, 0.5, 0.02401, 1.0, 0.02201, 1.0, 0.02201, 0.5, 0.02201, 0.5, 0.02201, 1.0, 0.02001, 1.0, 0.02001, 0.5, 0.02001, 0.5, 0.02001, 1.0, 0.01801, 1.0, 0.01801, 0.5, 0.01801, 0.5, 0.01801, 1.0, 0.01601, 1.0, 0.01601, 0.5, 0.01601, 0.5, 0.01601, 1.0, 0.01401, 1.0, 0.01401, 0.5, 0.01401, 0.5, 0.01401, 1.0, 0.01201, 1.0, 0.01201, 0.5, 0.01201, 0.5, 0.01201, 1.0, 0.01001, 1.0, 0.01001, 0.5, 0.01001, 0.5, 0.01001, 1.0, 0.008006, 1.0, 0.008006, 0.5, 0.008006, 0.5, 0.008006, 1.0, 0.006006, 1.0, 0.006006, 0.5, 0.006006, 0.5, 0.006006, 1.0, 0.004006, 1.0, 0.004006, 0.5, 0.49, 0.25, 0.49, 0.25, 0.49, 0.253, 0.4899, 0.256, 0.4898, 0.259, 0.4897, 0.2621, 0.4895, 0.2651, 0.4893, 0.2681, 0.4891, 0.2711, 0.4888, 0.2741, 0.4885, 0.2771, 0.4881, 0.2801, 0.4877, 0.2831, 0.4873, 0.2861, 0.4868, 0.289, 0.4863, 0.292, 0.4857, 0.295, 0.4852, 0.2979, 0.4845, 0.3009, 0.4839, 0.3038, 0.4832, 0.3068, 0.4825, 0.3097, 0.4817, 0.3126, 0.4809, 0.3155, 0.48, 0.3184, 0.4792, 0.3213, 0.4783, 0.3242, 0.4773, 0.327, 0.4763, 0.3299, 0.4753, 0.3327, 0.4742, 0.3355, 0.4731, 0.3383, 0.472, 0.3411, 0.4709, 0.3439, 0.4697, 0.3467, 0.4684, 0.3495, 0.4672, 0.3522, 0.4659, 0.3549, 0.4645, 0.3576, 0.4632, 0.3603, 0.4617, 0.363, 0.4603, 0.3656, 0.4588, 0.3683, 0.4573, 0.3709, 0.4558, 0.3735, 0.4542, 0.376, 0.4526, 0.3786, 0.451, 0.3811, 0.4493, 0.3837, 0.4476, 0.3861, 0.4459, 0.3886, 0.4442, 0.3911, 0.4424, 0.3935, 0.4406, 0.3959, 0.4387, 0.3983, 0.4368, 0.4006, 0.4349, 0.403, 0.433, 0.4053, 0.431, 0.4076, 0.429, 0.4098, 0.427, 0.4121, 0.425, 0.4143, 0.4229, 0.4165, 0.4208, 0.4186, 0.4186, 0.4208, 0.4165, 0.4229, 0.4143, 0.425, 0.4121, 0.427, 0.4098, 0.429, 0.4076, 0.431, 0.4053, 0.433, 0.403, 0.4349, 0.4006, 0.4368, 0.3983, 0.4387, 0.3959, 0.4406, 0.3935, 0.4424, 0.3911, 0.4442, 0.3886, 0.4459, 0.3861, 0.4476, 0.3837, 0.4493, 0.3811, 0.451, 0.3786, 0.4526, 0.376, 0.4542, 0.3735, 0.4558, 0.3709, 0.4573, 0.3683, 0.4588, 0.3656, 0.4603, 0.363, 0.4617, 0.3603, 0.4632, 0.3576, 0.4645, 0.3549, 0.4659, 0.3522, 0.4672, 0.3495, 0.4684, 0.3467, 0.4697, 0.3439, 0.4709, 0.3411, 0.472, 0.3383, 0.4731, 0.3355, 0.4742, 0.3327, 0.4753, 0.3299, 0.4763, 0.327, 0.4773, 0.3242, 0.4783, 0.3213, 0.4792, 0.3184, 0.48, 0.3155, 0.4809, 0.3126, 0.4817, 0.3097, 0.4825, 0.3068, 0.4832, 0.3038, 0.4839, 0.3009, 0.4845, 0.2979, 0.4852, 0.295, 0.4857, 0.292, 0.4863, 0.289, 0.4868, 0.2861, 0.4873, 0.2831, 0.4877, 0.2801, 0.4881, 0.2771, 0.4885, 0.2741, 0.4888, 0.2711, 0.4891, 0.2681, 0.4893, 0.2651, 0.4895, 0.2621, 0.4897, 0.259, 0.4898, 0.256, 0.4899, 0.253, 0.49, 0.25, 0.49, 0.247, 0.49, 0.244, 0.4899, 0.241, 0.4898, 0.2379, 0.4897, 0.2349, 0.4895, 0.2319, 0.4893, 0.2289, 0.4891, 0.2259, 0.4888, 0.2229, 0.4885, 0.2199, 0.4881, 0.2169, 0.4877, 0.2139, 0.4873, 0.211, 0.4868, 0.208, 0.4863, 0.205, 0.4857, 0.2021, 0.4852, 0.1991, 0.4845, 0.1962, 0.4839, 0.1932, 0.4832, 0.1903, 0.4825, 0.1874, 0.4817, 0.1845, 0.4809, 0.1816, 0.48, 0.1787, 0.4792, 0.1758, 0.4783, 0.173, 0.4773, 0.1701, 0.4763, 0.1673, 0.4753, 0.1645, 0.4742, 0.1617, 0.4731, 0.1589, 0.472, 0.1561, 0.4709, 0.1533, 0.4697, 0.1505, 0.4684, 0.1478, 0.4672, 0.1451, 0.4659, 0.1424, 0.4645, 0.1397, 0.4632, 0.137, 0.4617, 0.1344, 0.4603, 0.1317, 0.4588, 0.1291, 0.4573, 0.1265, 0.4558, 0.124, 0.4542, 0.1214, 0.4526, 0.1189, 0.451, 0.1163, 0.4493, 0.1139, 0.4476, 0.1114, 0.4459, 0.1089, 0.4442, 0.1065, 0.4424, 0.1041, 0.4406, 0.1017, 0.4387, 0.09935, 0.4368, 0.09702, 0.4349, 0.09471, 0.433, 0.09242, 0.431, 0.09016, 0.429, 0.08792, 0.427, 0.08571, 0.425, 0.08352, 0.4229, 0.08136, 0.4208, 0.07923, 0.4186, 0.07713, 0.4165, 0.07505, 0.4143, 0.073, 0.4121, 0.07097, 0.4098, 0.06898, 0.4076, 0.06701, 0.4053, 0.06508, 0.403, 0.06317, 0.4006, 0.06129, 0.3983, 0.05944, 0.3959, 0.05762, 0.3935, 0.05584, 0.3911, 0.05408, 0.3886, 0.05235, 0.3861, 0.05066, 0.3837, 0.04899, 0.3811, 0.04736, 0.3786, 0.04576, 0.376, 0.04419, 0.3735, 0.04266, 0.3709, 0.04116, 0.3683, 0.03969, 0.3656, 0.03825, 0.363, 0.03685, 0.3603, 0.03548, 0.3576, 0.03414, 0.3549, 0.03284, 0.3522, 0.03157, 0.3495, 0.03034, 0.3467, 0.02914, 0.3439, 0.02798, 0.3411, 0.02685, 0.3383, 0.02576, 0.3355, 0.0247, 0.3327, 0.02368, 0.3299, 0.0227, 0.327, 0.02175, 0.3242, 0.02083, 0.3213, 0.01995, 0.3184, 0.01911, 0.3155, 0.01831, 0.3126, 0.01754, 0.3097, 0.01681, 0.3068, 0.01611, 0.3038, 0.01546, 0.3009, 0.01483, 0.2979, 0.01425, 0.295, 0.0137, 0.292, 0.0132, 0.289, 0.01272, 0.2861, 0.01229, 0.2831, 0.01189, 0.2801, 0.01153, 0.2771, 0.01121, 0.2741, 0.01093, 0.2711, 0.01068, 0.2681, 0.01047, 0.2651, 0.0103, 0.2621, 0.01017, 0.259, 0.01008, 0.256, 0.01002, 0.253, 0.01, 0.25, 0.01, 0.25, 0.03087, 0.25, 0.03087, 0.25, 0.03089, 0.2528, 0.03094, 0.2555, 0.03103, 0.2583, 0.03115, 0.261, 0.0313, 0.2638, 0.03149, 0.2665, 0.03172, 0.2692, 0.03198, 0.272, 0.03227, 0.2747, 0.0326, 0.2775, 0.03296, 0.2802, 0.03336, 0.2829, 0.03379, 0.2856, 0.03425, 0.2884, 0.03475, 0.2911, 0.03528, 0.2938, 0.03585, 0.2965, 0.03645, 0.2991, 0.03709, 0.3018, 0.03775, 0.3045, 0.03846, 0.3072, 0.03919, 0.3098, 0.03996, 0.3125, 0.04076, 0.3151, 0.04159, 0.3177, 0.04246, 0.3203, 0.04336, 0.3229, 0.04429, 0.3255, 0.04526, 0.3281, 0.04626, 0.3307, 0.04729, 0.3332, 0.04835, 0.3358, 0.04944, 0.3383, 0.05057, 0.3408, 0.05172, 0.3433, 0.05291, 0.3458, 0.05413, 0.3483, 0.05538, 0.3507, 0.05666, 0.3531, 0.05797, 0.3556, 0.05932, 0.358, 0.06069, 0.3604, 0.06209, 0.3627, 0.06352, 0.3651, 0.06498, 0.3674, 0.06647, 0.3697, 0.06799, 0.372, 0.06954, 0.3743, 0.07112, 0.3766, 0.07272, 0.3788, 0.07435, 0.381, 0.07601, 0.3832, 0.0777, 0.3854, 0.07942, 0.3875, 0.08116, 0.3897, 0.08293, 0.3918, 0.08472, 0.3939, 0.08654, 0.3959, 0.08839, 0.398, 0.09026, 0.4, 0.09216, 0.402, 0.09408, 0.404, 0.09603, 0.4059, 0.098, 0.4078, 0.09999, 0.4097, 0.102, 0.4116, 0.1041, 0.4135, 0.1061, 0.4153, 0.1082, 0.4171, 0.1103, 0.4188, 0.1125, 0.4206, 0.1146, 0.4223, 0.1168, 0.424, 0.119, 0.4256, 0.1212, 0.4273, 0.1234, 0.4289, 0.1257, 0.4305, 0.128, 0.432, 0.1303, 0.4335, 0.1326, 0.435, 0.1349, 0.4365, 0.1373, 0.4379, 0.1396, 0.4393, 0.142, 0.4407, 0.1444, 0.442, 0.1469, 0.4433, 0.1493, 0.4446, 0.1517, 0.4459, 0.1542, 0.4471, 0.1567, 0.4483, 0.1592, 0.4494, 0.1617, 0.4506, 0.1642, 0.4516, 0.1668, 0.4527, 0.1693, 0.4537, 0.1719, 0.4547, 0.1745, 0.4557, 0.1771, 0.4566, 0.1797, 0.4575, 0.1823, 0.4584, 0.1849, 0.4592, 0.1875, 0.46, 0.1902, 0.4608, 0.1928, 0.4615, 0.1955, 0.4622, 0.1982, 0.4629, 0.2009, 0.4635, 0.2035, 0.4641, 0.2062, 0.4647, 0.2089, 0.4652, 0.2116, 0.4657, 0.2144, 0.4662, 0.2171, 0.4666, 0.2198, 0.467, 0.2225, 0.4674, 0.2253, 0.4677, 0.228, 0.468, 0.2307, 0.4683, 0.2335, 0.4685, 0.2362, 0.4687, 0.239, 0.4689, 0.2417, 0.469, 0.2445, 0.4691, 0.2472, 0.4691, 0.25, 0.4691, 0.2528, 0.4691, 0.2555, 0.4691, 0.2583, 0.469, 0.261, 0.4689, 0.2638, 0.4687, 0.2665, 0.4685, 0.2693, 0.4683, 0.272, 0.468, 0.2747, 0.4677, 0.2775, 0.4674, 0.2802, 0.467, 0.2829, 0.4666, 0.2856, 0.4662, 0.2884, 0.4657, 0.2911, 0.4652, 0.2938, 0.4647, 0.2965, 0.4641, 0.2991, 0.4635, 0.3018, 0.4629, 0.3045, 0.4622, 0.3072, 0.4615, 0.3098, 0.4608, 0.3125, 0.46, 0.3151, 0.4592, 0.3177, 0.4584, 0.3203, 0.4575, 0.3229, 0.4566, 0.3255, 0.4557, 0.3281, 0.4547, 0.3307, 0.4537, 0.3332, 0.4527, 0.3358, 0.4516, 0.3383, 0.4506, 0.3408, 0.4494, 0.3433, 0.4483, 0.3458, 0.4471, 0.3483, 0.4459, 0.3507, 0.4446, 0.3531, 0.4433, 0.3556, 0.442, 0.358, 0.4407, 0.3604, 0.4393, 0.3627, 0.4379, 0.3651, 0.4365, 0.3674, 0.435, 0.3697, 0.4335, 0.372, 0.432, 0.3743, 0.4305, 0.3766, 0.4289, 0.3788, 0.4273, 0.381, 0.4256, 0.3832, 0.424, 0.3854, 0.4223, 0.3875, 0.4206, 0.3897, 0.4188, 0.3918, 0.4171, 0.3939, 0.4153, 0.3959, 0.4135, 0.398, 0.4116, 0.4, 0.4097, 0.402, 0.4078, 0.404, 0.4059, 0.4059, 0.404, 0.4078, 0.402, 0.4097, 0.4, 0.4116, 0.398, 0.4135, 0.3959, 0.4153, 0.3939, 0.4171, 0.3918, 0.4188, 0.3897, 0.4206, 0.3875, 0.4223, 0.3854, 0.424, 0.3832, 0.4256, 0.381, 0.4273, 0.3788, 0.4289, 0.3766, 0.4305, 0.3743, 0.432, 0.372, 0.4335, 0.3697, 0.435, 0.3674, 0.4365, 0.3651, 0.4379, 0.3627, 0.4393, 0.3604, 0.4407, 0.358, 0.442, 0.3556, 0.4433, 0.3531, 0.4446, 0.3507, 0.4459, 0.3483, 0.4471, 0.3458, 0.4483, 0.3433, 0.4494, 0.3408, 0.4506, 0.3383, 0.4517, 0.3358, 0.4527, 0.3332, 0.4537, 0.3307, 0.4547, 0.3281, 0.4557, 0.3255, 0.4566, 0.3229, 0.4575, 0.3203, 0.4584, 0.3177, 0.4592, 0.3151, 0.46, 0.3125, 0.4608, 0.3098, 0.4615, 0.3072, 0.4622, 0.3045, 0.4629, 0.3018, 0.4635, 0.2991, 0.4641, 0.2965, 0.4647, 0.2938, 0.4652, 0.2911, 0.4657, 0.2884, 0.4662, 0.2856, 0.4666, 0.2829, 0.467, 0.2802, 0.4674, 0.2775, 0.4677, 0.2747, 0.468, 0.272, 0.4683, 0.2692, 0.4685, 0.2665, 0.4687, 0.2638, 0.4689, 0.261, 0.469, 0.2583, 0.4691, 0.2555, 0.4691, 0.2528, 0.4691, 0.25, 0.4691, 0.25, 0.004006, 0.5, 0.004006, 1.0, 0.002006, 1.0, 0.002006, 0.5, 0.002006, 0.5, 0.002006, 1.0, 5.775e-06, 1.0, 5.775e-06, 0.5, 0.9691, 0.25, 0.9691, 0.2528, 0.9691, 0.2555, 0.969, 0.2583, 0.9689, 0.261, 0.9687, 0.2638, 0.9685, 0.2665, 0.9683, 0.2692, 0.968, 0.272, 0.9677, 0.2747, 0.9674, 0.2775, 0.967, 0.2802, 0.9666, 0.2829, 0.9662, 0.2856, 0.9657, 0.2884, 0.9652, 0.2911, 0.9647, 0.2938, 0.9641, 0.2965, 0.9635, 0.2991, 0.9629, 0.3018, 0.9622, 0.3045, 0.9615, 0.3072, 0.9608, 0.3098, 0.96, 0.3125, 0.9592, 0.3151, 0.9584, 0.3177, 0.9575, 0.3203, 0.9566, 0.3229, 0.9557, 0.3255, 0.9547, 0.3281, 0.9537, 0.3307, 0.9527, 0.3332, 0.9516, 0.3358, 0.9506, 0.3383, 0.9494, 0.3408, 0.9483, 0.3433, 0.9471, 0.3458, 0.9459, 0.3483, 0.9446, 0.3507, 0.9433, 0.3531, 0.942, 0.3556, 0.9407, 0.358, 0.9393, 0.3604, 0.9379, 0.3627, 0.9365, 0.3651, 0.935, 0.3674, 0.9335, 0.3697, 0.932, 0.372, 0.9305, 0.3743, 0.9289, 0.3766, 0.9273, 0.3788, 0.9256, 0.381, 0.924, 0.3832, 0.9223, 0.3854, 0.9206, 0.3875, 0.9188, 0.3897, 0.9171, 0.3918, 0.9153, 0.3939, 0.9135, 0.3959, 0.9116, 0.398, 0.9097, 0.4, 0.9078, 0.402, 0.9059, 0.404, 0.904, 0.4059, 0.902, 0.4078, 0.9, 0.4097, 0.898, 0.4116, 0.8959, 0.4135, 0.8939, 0.4153, 0.8918, 0.4171, 0.8897, 0.4188, 0.8875, 0.4206, 0.8854, 0.4223, 0.8832, 0.424, 0.881, 0.4256, 0.8788, 0.4273, 0.8766, 0.4289, 0.8743, 0.4305, 0.872, 0.432, 0.8697, 0.4335, 0.8674, 0.435, 0.8651, 0.4365, 0.8627, 0.4379, 0.8604, 0.4393, 0.858, 0.4407, 0.8556, 0.442, 0.8531, 0.4433, 0.8507, 0.4446, 0.8483, 0.4459, 0.8458, 0.4471, 0.8433, 0.4483, 0.8408, 0.4494, 0.8383, 0.4506, 0.8358, 0.4516, 0.8332, 0.4527, 0.8307, 0.4537, 0.8281, 0.4547, 0.8255, 0.4557, 0.8229, 0.4566, 0.8203, 0.4575, 0.8177, 0.4584, 0.8151, 0.4592, 0.8125, 0.46, 0.8098, 0.4608, 0.8072, 0.4615, 0.8045, 0.4622, 0.8018, 0.4629, 0.7991, 0.4635, 0.7965, 0.4641, 0.7938, 0.4647, 0.7911, 0.4652, 0.7884, 0.4657, 0.7856, 0.4662, 0.7829, 0.4666, 0.7802, 0.467, 0.7775, 0.4674, 0.7747, 0.4677, 0.772, 0.468, 0.7693, 0.4683, 0.7665, 0.4685, 0.7638, 0.4687, 0.761, 0.4689, 0.7583, 0.469, 0.7555, 0.4691, 0.7528, 0.4691, 0.75, 0.4691, 0.7472, 0.4691, 0.7445, 0.4691, 0.7417, 0.469, 0.739, 0.4689, 0.7362, 0.4687, 0.7335, 0.4685, 0.7307, 0.4683, 0.728, 0.468, 0.7253, 0.4677, 0.7225, 0.4674, 0.7198, 0.467, 0.7171, 0.4666, 0.7144, 0.4662, 0.7116, 0.4657, 0.7089, 0.4652, 0.7062, 0.4647, 0.7035, 0.4641, 0.7009, 0.4635, 0.6982, 0.4629, 0.6955, 0.4622, 0.6928, 0.4615, 0.6902, 0.4608, 0.6875, 0.46, 0.6849, 0.4592, 0.6823, 0.4584, 0.6797, 0.4575, 0.6771, 0.4566, 0.6745, 0.4557, 0.6719, 0.4547, 0.6693, 0.4537, 0.6668, 0.4527, 0.6642, 0.4516, 0.6617, 0.4506, 0.6592, 0.4494, 0.6567, 0.4483, 0.6542, 0.4471, 0.6517, 0.4459, 0.6493, 0.4446, 0.6469, 0.4433, 0.6444, 0.442, 0.642, 0.4407, 0.6396, 0.4393, 0.6373, 0.4379, 0.6349, 0.4365, 0.6326, 0.435, 0.6303, 0.4335, 0.628, 0.432, 0.6257, 0.4305, 0.6234, 0.4289, 0.6212, 0.4273, 0.619, 0.4256, 0.6168, 0.424, 0.6146, 0.4223, 0.6125, 0.4206, 0.6103, 0.4188, 0.6082, 0.4171, 0.6061, 0.4153, 0.6041, 0.4135, 0.602, 0.4116, 0.6, 0.4097, 0.598, 0.4078, 0.596, 0.4059, 0.5941, 0.404, 0.5922, 0.402, 0.5903, 0.4, 0.5884, 0.398, 0.5865, 0.3959, 0.5847, 0.3939, 0.5829, 0.3918, 0.5812, 0.3897, 0.5794, 0.3875, 0.5777, 0.3854, 0.576, 0.3832, 0.5744, 0.381, 0.5727, 0.3788, 0.5711, 0.3766, 0.5695, 0.3743, 0.568, 0.372, 0.5665, 0.3697, 0.565, 0.3674, 0.5635, 0.3651, 0.5621, 0.3627, 0.5607, 0.3604, 0.5593, 0.358, 0.558, 0.3556, 0.5567, 0.3531, 0.5554, 0.3507, 0.5541, 0.3483, 0.5529, 0.3458, 0.5517, 0.3433, 0.5506, 0.3408, 0.5494, 0.3383, 0.5483, 0.3358, 0.5473, 0.3332, 0.5463, 0.3307, 0.5453, 0.3281, 0.5443, 0.3255, 0.5434, 0.3229, 0.5425, 0.3203, 0.5416, 0.3177, 0.5408, 0.3151, 0.54, 0.3125, 0.5392, 0.3098, 0.5385, 0.3072, 0.5378, 0.3045, 0.5371, 0.3018, 0.5365, 0.2991, 0.5359, 0.2965, 0.5353, 0.2938, 0.5348, 0.2911, 0.5343, 0.2884, 0.5338, 0.2856, 0.5334, 0.2829, 0.533, 0.2802, 0.5326, 0.2775, 0.5323, 0.2747, 0.532, 0.272, 0.5317, 0.2692, 0.5315, 0.2665, 0.5313, 0.2638, 0.5311, 0.261, 0.531, 0.2583, 0.5309, 0.2555, 0.5309, 0.2528, 0.5309, 0.25, 0.5309, 0.25, 0.51, 0.25, 0.51, 0.25, 0.51, 0.253, 0.5101, 0.256, 0.5102, 0.259, 0.5103, 0.2621, 0.5105, 0.2651, 0.5107, 0.2681, 0.5109, 0.2711, 0.5112, 0.2741, 0.5115, 0.2771, 0.5119, 0.2801, 0.5123, 0.2831, 0.5127, 0.2861, 0.5132, 0.289, 0.5137, 0.292, 0.5143, 0.295, 0.5148, 0.2979, 0.5155, 0.3009, 0.5161, 0.3038, 0.5168, 0.3068, 0.5175, 0.3097, 0.5183, 0.3126, 0.5191, 0.3155, 0.52, 0.3184, 0.5208, 0.3213, 0.5217, 0.3242, 0.5227, 0.327, 0.5237, 0.3299, 0.5247, 0.3327, 0.5258, 0.3355, 0.5269, 0.3383, 0.528, 0.3411, 0.5291, 0.3439, 0.5303, 0.3467, 0.5316, 0.3495, 0.5328, 0.3522, 0.5341, 0.3549, 0.5355, 0.3576, 0.5368, 0.3603, 0.5383, 0.363, 0.5397, 0.3656, 0.5412, 0.3683, 0.5427, 0.3709, 0.5442, 0.3735, 0.5458, 0.376, 0.5474, 0.3786, 0.549, 0.3811, 0.5507, 0.3837, 0.5524, 0.3861, 0.5541, 0.3886, 0.5558, 0.3911, 0.5576, 0.3935, 0.5594, 0.3959, 0.5613, 0.3983, 0.5632, 0.4006, 0.5651, 0.403, 0.567, 0.4053, 0.569, 0.4076, 0.571, 0.4098, 0.573, 0.4121, 0.575, 0.4143, 0.5771, 0.4165, 0.5792, 0.4186, 0.5814, 0.4208, 0.5835, 0.4229, 0.5857, 0.425, 0.5879, 0.427, 0.5902, 0.429, 0.5924, 0.431, 0.5947, 0.433, 0.597, 0.4349, 0.5994, 0.4368, 0.6017, 0.4387, 0.6041, 0.4406, 0.6065, 0.4424, 0.6089, 0.4442, 0.6114, 0.4459, 0.6139, 0.4476, 0.6163, 0.4493, 0.6189, 0.451, 0.6214, 0.4526, 0.624, 0.4542, 0.6265, 0.4558, 0.6291, 0.4573, 0.6317, 0.4588, 0.6344, 0.4603, 0.637, 0.4617, 0.6397, 0.4632, 0.6424, 0.4645, 0.6451, 0.4659, 0.6478, 0.4672, 0.6505, 0.4684, 0.6533, 0.4697, 0.6561, 0.4709, 0.6589, 0.472, 0.6617, 0.4731, 0.6645, 0.4742, 0.6673, 0.4753, 0.6701, 0.4763, 0.673, 0.4773, 0.6758, 0.4783, 0.6787, 0.4792, 0.6816, 0.48, 0.6845, 0.4809, 0.6874, 0.4817, 0.6903, 0.4825, 0.6932, 0.4832, 0.6962, 0.4839, 0.6991, 0.4845, 0.7021, 0.4852, 0.705, 0.4857, 0.708, 0.4863, 0.711, 0.4868, 0.7139, 0.4873, 0.7169, 0.4877, 0.7199, 0.4881, 0.7229, 0.4885, 0.7259, 0.4888, 0.7289, 0.4891, 0.7319, 0.4893, 0.7349, 0.4895, 0.7379, 0.4897, 0.741, 0.4898, 0.744, 0.4899, 0.747, 0.49, 0.75, 0.49, 0.753, 0.49, 0.756, 0.4899, 0.759, 0.4898, 0.7621, 0.4897, 0.7651, 0.4895, 0.7681, 0.4893, 0.7711, 0.4891, 0.7741, 0.4888, 0.7771, 0.4885, 0.7801, 0.4881, 0.7831, 0.4877, 0.7861, 0.4873, 0.789, 0.4868, 0.792, 0.4863, 0.795, 0.4857, 0.7979, 0.4852, 0.8009, 0.4845, 0.8038, 0.4839, 0.8068, 0.4832, 0.8097, 0.4825, 0.8126, 0.4817, 0.8155, 0.4809, 0.8184, 0.48, 0.8213, 0.4792, 0.8242, 0.4783, 0.827, 0.4773, 0.8299, 0.4763, 0.8327, 0.4753, 0.8355, 0.4742, 0.8383, 0.4731, 0.8411, 0.472, 0.8439, 0.4709, 0.8467, 0.4697, 0.8495, 0.4684, 0.8522, 0.4672, 0.8549, 0.4659, 0.8576, 0.4645, 0.8603, 0.4632, 0.863, 0.4617, 0.8656, 0.4603, 0.8683, 0.4588, 0.8709, 0.4573, 0.8735, 0.4558, 0.876, 0.4542, 0.8786, 0.4526, 0.8811, 0.451, 0.8837, 0.4493, 0.8861, 0.4476, 0.8886, 0.4459, 0.8911, 0.4442, 0.8935, 0.4424, 0.8959, 0.4406, 0.8983, 0.4387, 0.9006, 0.4368, 0.903, 0.4349, 0.9053, 0.433, 0.9076, 0.431, 0.9098, 0.429, 0.9121, 0.427, 0.9143, 0.425, 0.9165, 0.4229, 0.9186, 0.4208, 0.9208, 0.4186, 0.9229, 0.4165, 0.925, 0.4143, 0.927, 0.4121, 0.929, 0.4098, 0.931, 0.4076, 0.933, 0.4053, 0.9349, 0.403, 0.9368, 0.4006, 0.9387, 0.3983, 0.9406, 0.3959, 0.9424, 0.3935, 0.9442, 0.3911, 0.9459, 0.3886, 0.9476, 0.3861, 0.9493, 0.3837, 0.951, 0.3811, 0.9526, 0.3786, 0.9542, 0.376, 0.9558, 0.3735, 0.9573, 0.3709, 0.9588, 0.3683, 0.9603, 0.3656, 0.9617, 0.363, 0.9632, 0.3603, 0.9645, 0.3576, 0.9659, 0.3549, 0.9672, 0.3522, 0.9684, 0.3495, 0.9697, 0.3467, 0.9709, 0.3439, 0.972, 0.3411, 0.9731, 0.3383, 0.9742, 0.3355, 0.9753, 0.3327, 0.9763, 0.3299, 0.9773, 0.327, 0.9783, 0.3242, 0.9792, 0.3213, 0.98, 0.3184, 0.9809, 0.3155, 0.9817, 0.3126, 0.9825, 0.3097, 0.9832, 0.3068, 0.9839, 0.3038, 0.9845, 0.3009, 0.9852, 0.2979, 0.9857, 0.295, 0.9863, 0.292, 0.9868, 0.289, 0.9873, 0.2861, 0.9877, 0.2831, 0.9881, 0.2801, 0.9885, 0.2771, 0.9888, 0.2741, 0.9891, 0.2711, 0.9893, 0.2681, 0.9895, 0.2651, 0.9897, 0.2621, 0.9898, 0.259, 0.9899, 0.256, 0.99, 0.253, 0.99, 0.25, 0.99, 0.25, 0.9691, 0.25, 0.998, 0.6481, 0.998, 0.8519, 1.0, 0.8519, 1.0, 0.6481, 0.996, 0.6481, 0.996, 0.8519, 0.998, 0.8519, 0.998, 0.6481, 0.994, 0.6481, 0.994, 0.8519, 0.996, 0.8519, 0.996, 0.6481, 0.992, 0.6481, 0.992, 0.8519, 0.994, 0.8519, 0.994, 0.6481, 0.99, 0.6481, 0.99, 0.8519, 0.992, 0.8519, 0.992, 0.6481, 0.988, 0.6481, 0.988, 0.8519, 0.99, 0.8519, 0.99, 0.6481, 0.986, 0.6481, 0.986, 0.8519, 0.988, 0.8519, 0.988, 0.6481, 0.984, 0.6481, 0.984, 0.8519, 0.986, 0.8519, 0.986, 0.6481, 0.982, 0.6481, 0.982, 0.8519, 0.984, 0.8519, 0.984, 0.6481, 0.98, 0.6481, 0.98, 0.8519, 0.982, 0.8519, 0.982, 0.6481, 0.978, 0.6481, 0.978, 0.8519, 0.98, 0.8519, 0.98, 0.6481, 0.976, 0.6481, 0.976, 0.8519, 0.978, 0.8519, 0.978, 0.6481, 0.974, 0.6481, 0.974, 0.8519, 0.976, 0.8519, 0.976, 0.6481, 0.972, 0.6481, 0.972, 0.8519, 0.974, 0.8519, 0.974, 0.6481, 0.97, 0.6481, 0.97, 0.8519, 0.972, 0.8519, 0.972, 0.6481, 0.968, 0.6481, 0.968, 0.8519, 0.97, 0.8519, 0.97, 0.6481, 0.966, 0.6481, 0.966, 0.8519, 0.968, 0.8519, 0.968, 0.6481, 0.964, 0.6481, 0.964, 0.8519, 0.966, 0.8519, 0.966, 0.6481, 0.962, 0.6481, 0.962, 0.8519, 0.964, 0.8519, 0.964, 0.6481, 0.96, 0.6481, 0.96, 0.8519, 0.962, 0.8519, 0.962, 0.6481, 0.958, 0.6481, 0.958, 0.8519, 0.96, 0.8519, 0.96, 0.6481, 0.956, 0.6481, 0.956, 0.8519, 0.958, 0.8519, 0.958, 0.6481, 0.954, 0.6481, 0.954, 0.8519, 0.956, 0.8519, 0.956, 0.6481, 0.952, 0.6481, 0.952, 0.8519, 0.954, 0.8519, 0.954, 0.6481, 0.95, 0.6481, 0.95, 0.8519, 0.952, 0.8519, 0.952, 0.6481, 0.948, 0.6481, 0.948, 0.8519, 0.95, 0.8519, 0.95, 0.6481, 0.946, 0.6481, 0.946, 0.8519, 0.948, 0.8519, 0.948, 0.6481, 0.944, 0.6481, 0.944, 0.8519, 0.946, 0.8519, 0.946, 0.6481, 0.942, 0.6481, 0.942, 0.8519, 0.944, 0.8519, 0.944, 0.6481, 0.94, 0.6481, 0.94, 0.8519, 0.942, 0.8519, 0.942, 0.6481, 0.938, 0.6481, 0.938, 0.8519, 0.94, 0.8519, 0.94, 0.6481, 0.936, 0.6481, 0.936, 0.8519, 0.938, 0.8519, 0.938, 0.6481, 0.934, 0.6481, 0.934, 0.8519, 0.936, 0.8519, 0.936, 0.6481, 0.932, 0.6481, 0.932, 0.8519, 0.934, 0.8519, 0.934, 0.6481, 0.93, 0.6481, 0.93, 0.8519, 0.932, 0.8519, 0.932, 0.6481, 0.928, 0.6481, 0.928, 0.8519, 0.93, 0.8519, 0.93, 0.6481, 0.926, 0.6481, 0.926, 0.8519, 0.928, 0.8519, 0.928, 0.6481, 0.924, 0.6481, 0.924, 0.8519, 0.926, 0.8519, 0.926, 0.6481, 0.922, 0.6481, 0.922, 0.8519, 0.924, 0.8519, 0.924, 0.6481, 0.92, 0.6481, 0.92, 0.8519, 0.922, 0.8519, 0.922, 0.6481, 0.918, 0.6481, 0.918, 0.8519, 0.92, 0.8519, 0.92, 0.6481, 0.916, 0.6481, 0.916, 0.8519, 0.918, 0.8519, 0.918, 0.6481, 0.914, 0.6481, 0.914, 0.8519, 0.916, 0.8519, 0.916, 0.6481, 0.912, 0.6481, 0.912, 0.8519, 0.914, 0.8519, 0.914, 0.6481, 0.91, 0.6481, 0.91, 0.8519, 0.912, 0.8519, 0.912, 0.6481, 0.908, 0.6481, 0.908, 0.8519, 0.91, 0.8519, 0.91, 0.6481, 0.906, 0.6481, 0.906, 0.8519, 0.908, 0.8519, 0.908, 0.6481, 0.904, 0.6481, 0.904, 0.8519, 0.906, 0.8519, 0.906, 0.6481, 0.902, 0.6481, 0.902, 0.8519, 0.904, 0.8519, 0.904, 0.6481, 0.9, 0.6481, 0.9, 0.8519, 0.902, 0.8519, 0.902, 0.6481, 0.898, 0.6481, 0.898, 0.8519, 0.9, 0.8519, 0.9, 0.6481, 0.896, 0.6481, 0.896, 0.8519, 0.898, 0.8519, 0.898, 0.6481, 0.894, 0.6481, 0.894, 0.8519, 0.896, 0.8519, 0.896, 0.6481, 0.892, 0.6481, 0.892, 0.8519, 0.894, 0.8519, 0.894, 0.6481, 0.89, 0.6481, 0.89, 0.8519, 0.892, 0.8519, 0.892, 0.6481, 0.888, 0.6481, 0.888, 0.8519, 0.89, 0.8519, 0.89, 0.6481, 0.886, 0.6481, 0.886, 0.8519, 0.888, 0.8519, 0.888, 0.6481, 0.884, 0.6481, 0.884, 0.8519, 0.886, 0.8519, 0.886, 0.6481, 0.882, 0.6481, 0.882, 0.8519, 0.884, 0.8519, 0.884, 0.6481, 0.88, 0.6481, 0.88, 0.8519, 0.882, 0.8519, 0.882, 0.6481, 0.878, 0.6481, 0.878, 0.8519, 0.88, 0.8519, 0.88, 0.6481, 0.876, 0.6481, 0.876, 0.8519, 0.878, 0.8519, 0.878, 0.6481, 0.874, 0.6481, 0.874, 0.8519, 0.876, 0.8519, 0.876, 0.6481, 0.872, 0.8519, 0.874, 0.8519, 0.874, 0.6481, 0.872, 0.6481, 0.87, 0.8519, 0.872, 0.8519, 0.872, 0.6481, 0.87, 0.6481, 0.868, 0.8519, 0.87, 0.8519, 0.87, 0.6481, 0.868, 0.6481, 0.866, 0.8519, 0.868, 0.8519, 0.868, 0.6481, 0.866, 0.6481, 0.864, 0.8519, 0.866, 0.8519, 0.866, 0.6481, 0.864, 0.6481, 0.862, 0.8519, 0.864, 0.8519, 0.864, 0.6481, 0.862, 0.6481, 0.86, 0.8519, 0.862, 0.8519, 0.862, 0.6481, 0.86, 0.6481, 0.858, 0.8519, 0.86, 0.8519, 0.86, 0.6481, 0.858, 0.6481, 0.856, 0.8519, 0.858, 0.8519, 0.858, 0.6481, 0.856, 0.6481, 0.854, 0.8519, 0.856, 0.8519, 0.856, 0.6481, 0.854, 0.6481, 0.852, 0.8519, 0.854, 0.8519, 0.854, 0.6481, 0.852, 0.6481, 0.85, 0.8519, 0.852, 0.8519, 0.852, 0.6481, 0.85, 0.6481, 0.848, 0.8519, 0.85, 0.8519, 0.85, 0.6481, 0.848, 0.6481, 0.846, 0.8519, 0.848, 0.8519, 0.848, 0.6481, 0.846, 0.6481, 0.844, 0.8519, 0.846, 0.8519, 0.846, 0.6481, 0.844, 0.6481, 0.842, 0.8519, 0.844, 0.8519, 0.844, 0.6481, 0.842, 0.6481, 0.84, 0.8519, 0.842, 0.8519, 0.842, 0.6481, 0.84, 0.6481, 0.838, 0.8519, 0.84, 0.8519, 0.84, 0.6481, 0.838, 0.6481, 0.836, 0.8519, 0.838, 0.8519, 0.838, 0.6481, 0.836, 0.6481, 0.834, 0.8519, 0.836, 0.8519, 0.836, 0.6481, 0.834, 0.6481, 0.832, 0.8519, 0.834, 0.8519, 0.834, 0.6481, 0.832, 0.6481, 0.83, 0.8519, 0.832, 0.8519, 0.832, 0.6481, 0.83, 0.6481, 0.828, 0.8519, 0.83, 0.8519, 0.83, 0.6481, 0.828, 0.6481, 0.826, 0.8519, 0.828, 0.8519, 0.828, 0.6481, 0.826, 0.6481, 0.824, 0.8519, 0.826, 0.8519, 0.826, 0.6481, 0.824, 0.6481, 0.822, 0.8519, 0.824, 0.8519, 0.824, 0.6481, 0.822, 0.6481, 0.82, 0.8519, 0.822, 0.8519, 0.822, 0.6481, 0.82, 0.6481, 0.818, 0.8519, 0.82, 0.8519, 0.82, 0.6481, 0.818, 0.6481, 0.816, 0.8519, 0.818, 0.8519, 0.818, 0.6481, 0.816, 0.6481, 0.814, 0.8519, 0.816, 0.8519, 0.816, 0.6481, 0.814, 0.6481, 0.812, 0.8519, 0.814, 0.8519, 0.814, 0.6481, 0.812, 0.6481, 0.81, 0.8519, 0.812, 0.8519, 0.812, 0.6481, 0.81, 0.6481, 0.808, 0.8519, 0.81, 0.8519, 0.81, 0.6481, 0.808, 0.6481, 0.806, 0.8519, 0.808, 0.8519, 0.808, 0.6481, 0.806, 0.6481, 0.804, 0.8519, 0.806, 0.8519, 0.806, 0.6481, 0.804, 0.6481, 0.802, 0.8519, 0.804, 0.8519, 0.804, 0.6481, 0.802, 0.6481, 0.8, 0.8519, 0.802, 0.8519, 0.802, 0.6481, 0.8, 0.6481, 0.798, 0.8519, 0.8, 0.8519, 0.8, 0.6481, 0.798, 0.6481, 0.796, 0.8519, 0.798, 0.8519, 0.798, 0.6481, 0.796, 0.6481, 0.794, 0.8519, 0.796, 0.8519, 0.796, 0.6481, 0.794, 0.6481, 0.792, 0.8519, 0.794, 0.8519, 0.794, 0.6481, 0.792, 0.6481, 0.79, 0.8519, 0.792, 0.8519, 0.792, 0.6481, 0.79, 0.6481, 0.788, 0.8519, 0.79, 0.8519, 0.79, 0.6481, 0.788, 0.6481, 0.786, 0.8519, 0.788, 0.8519, 0.788, 0.6481, 0.786, 0.6481, 0.784, 0.8519, 0.786, 0.8519, 0.786, 0.6481, 0.784, 0.6481, 0.782, 0.8519, 0.784, 0.8519, 0.784, 0.6481, 0.782, 0.6481, 0.78, 0.8519, 0.782, 0.8519, 0.782, 0.6481, 0.78, 0.6481, 0.778, 0.8519, 0.78, 0.8519, 0.78, 0.6481, 0.778, 0.6481, 0.776, 0.8519, 0.778, 0.8519, 0.778, 0.6481, 0.776, 0.6481, 0.774, 0.8519, 0.776, 0.8519, 0.776, 0.6481, 0.774, 0.6481, 0.772, 0.8519, 0.774, 0.8519, 0.774, 0.6481, 0.772, 0.6481, 0.77, 0.8519, 0.772, 0.8519, 0.772, 0.6481, 0.77, 0.6481, 0.768, 0.8519, 0.77, 0.8519, 0.77, 0.6481, 0.768, 0.6481, 0.766, 0.8519, 0.768, 0.8519, 0.768, 0.6481, 0.766, 0.6481, 0.764, 0.8519, 0.766, 0.8519, 0.766, 0.6481, 0.764, 0.6481, 0.762, 0.8519, 0.764, 0.8519, 0.764, 0.6481, 0.762, 0.6481, 0.76, 0.8519, 0.762, 0.8519, 0.762, 0.6481, 0.76, 0.6481, 0.758, 0.8519, 0.76, 0.8519, 0.76, 0.6481, 0.758, 0.6481, 0.756, 0.8519, 0.758, 0.8519, 0.758, 0.6481, 0.756, 0.6481, 0.754, 0.8519, 0.756, 0.8519, 0.756, 0.6481, 0.754, 0.6481, 0.752, 0.8519, 0.754, 0.8519, 0.754, 0.6481, 0.752, 0.6481, 0.75, 0.8519, 0.752, 0.8519, 0.752, 0.6481, 0.75, 0.6481, 0.75, 0.8519, 0.75, 0.6481, 0.75, 0.6481, 0.75, 0.8519, 0.25, 0.6481, 0.25, 0.6481, 0.25, 0.8519, 0.25, 0.8519, 0.248, 0.6481, 0.248, 0.8519, 0.25, 0.8519, 0.25, 0.6481, 0.246, 0.6481, 0.246, 0.8519, 0.248, 0.8519, 0.248, 0.6481, 0.244, 0.6481, 0.244, 0.8519, 0.246, 0.8519, 0.246, 0.6481, 0.242, 0.6481, 0.242, 0.8519, 0.244, 0.8519, 0.244, 0.6481, 0.24, 0.6481, 0.24, 0.8519, 0.242, 0.8519, 0.242, 0.6481, 0.238, 0.6481, 0.238, 0.8519, 0.24, 0.8519, 0.24, 0.6481, 0.236, 0.6481, 0.236, 0.8519, 0.238, 0.8519, 0.238, 0.6481, 0.234, 0.6481, 0.234, 0.8519, 0.236, 0.8519, 0.236, 0.6481, 0.232, 0.6481, 0.232, 0.8519, 0.234, 0.8519, 0.234, 0.6481, 0.23, 0.6481, 0.23, 0.8519, 0.232, 0.8519, 0.232, 0.6481, 0.228, 0.6481, 0.228, 0.8519, 0.23, 0.8519, 0.23, 0.6481, 0.226, 0.6481, 0.226, 0.8519, 0.228, 0.8519, 0.228, 0.6481, 0.224, 0.6481, 0.224, 0.8519, 0.226, 0.8519, 0.226, 0.6481, 0.222, 0.6481, 0.222, 0.8519, 0.224, 0.8519, 0.224, 0.6481, 0.22, 0.6481, 0.22, 0.8519, 0.222, 0.8519, 0.222, 0.6481, 0.218, 0.6481, 0.218, 0.8519, 0.22, 0.8519, 0.22, 0.6481, 0.216, 0.6481, 0.216, 0.8519, 0.218, 0.8519, 0.218, 0.6481, 0.214, 0.6481, 0.214, 0.8519, 0.216, 0.8519, 0.216, 0.6481, 0.212, 0.6481, 0.212, 0.8519, 0.214, 0.8519, 0.214, 0.6481, 0.21, 0.6481, 0.21, 0.8519, 0.212, 0.8519, 0.212, 0.6481, 0.208, 0.6481, 0.208, 0.8519, 0.21, 0.8519, 0.21, 0.6481, 0.206, 0.6481, 0.206, 0.8519, 0.208, 0.8519, 0.208, 0.6481, 0.204, 0.6481, 0.204, 0.8519, 0.206, 0.8519, 0.206, 0.6481, 0.202, 0.6481, 0.202, 0.8519, 0.204, 0.8519, 0.204, 0.6481, 0.2, 0.6481, 0.2, 0.8519, 0.202, 0.8519, 0.202, 0.6481, 0.198, 0.6481, 0.198, 0.8519, 0.2, 0.8519, 0.2, 0.6481, 0.196, 0.6481, 0.196, 0.8519, 0.198, 0.8519, 0.198, 0.6481, 0.194, 0.6481, 0.194, 0.8519, 0.196, 0.8519, 0.196, 0.6481, 0.192, 0.6481, 0.192, 0.8519, 0.194, 0.8519, 0.194, 0.6481, 0.19, 0.6481, 0.19, 0.8519, 0.192, 0.8519, 0.192, 0.6481, 0.188, 0.6481, 0.188, 0.8519, 0.19, 0.8519, 0.19, 0.6481, 0.186, 0.6481, 0.186, 0.8519, 0.188, 0.8519, 0.188, 0.6481, 0.184, 0.6481, 0.184, 0.8519, 0.186, 0.8519, 0.186, 0.6481, 0.182, 0.6481, 0.182, 0.8519, 0.184, 0.8519, 0.184, 0.6481, 0.18, 0.6481, 0.18, 0.8519, 0.182, 0.8519, 0.182, 0.6481, 0.178, 0.6481, 0.178, 0.8519, 0.18, 0.8519, 0.18, 0.6481, 0.176, 0.6481, 0.176, 0.8519, 0.178, 0.8519, 0.178, 0.6481, 0.174, 0.6481, 0.174, 0.8519, 0.176, 0.8519, 0.176, 0.6481, 0.172, 0.6481, 0.172, 0.8519, 0.174, 0.8519, 0.174, 0.6481, 0.17, 0.6481, 0.17, 0.8519, 0.172, 0.8519, 0.172, 0.6481, 0.168, 0.6481, 0.168, 0.8519, 0.17, 0.8519, 0.17, 0.6481, 0.166, 0.6481, 0.166, 0.8519, 0.168, 0.8519, 0.168, 0.6481, 0.164, 0.6481, 0.164, 0.8519, 0.166, 0.8519, 0.166, 0.6481, 0.162, 0.6481, 0.162, 0.8519, 0.164, 0.8519, 0.164, 0.6481, 0.16, 0.6481, 0.16, 0.8519, 0.162, 0.8519, 0.162, 0.6481, 0.158, 0.6481, 0.158, 0.8519, 0.16, 0.8519, 0.16, 0.6481, 0.156, 0.6481, 0.156, 0.8519, 0.158, 0.8519, 0.158, 0.6481, 0.154, 0.6481, 0.154, 0.8519, 0.156, 0.8519, 0.156, 0.6481, 0.152, 0.6481, 0.152, 0.8519, 0.154, 0.8519, 0.154, 0.6481, 0.15, 0.6481, 0.15, 0.8519, 0.152, 0.8519, 0.152, 0.6481, 0.148, 0.6481, 0.148, 0.8519, 0.15, 0.8519, 0.15, 0.6481, 0.146, 0.6481, 0.146, 0.8519, 0.148, 0.8519, 0.148, 0.6481, 0.144, 0.6481, 0.144, 0.8519, 0.146, 0.8519, 0.146, 0.6481, 0.142, 0.6481, 0.142, 0.8519, 0.144, 0.8519, 0.144, 0.6481, 0.14, 0.6481, 0.14, 0.8519, 0.142, 0.8519, 0.142, 0.6481, 0.138, 0.6481, 0.138, 0.8519, 0.14, 0.8519, 0.14, 0.6481, 0.136, 0.6481, 0.136, 0.8519, 0.138, 0.8519, 0.138, 0.6481, 0.134, 0.6481, 0.134, 0.8519, 0.136, 0.8519, 0.136, 0.6481, 0.132, 0.6481, 0.132, 0.8519, 0.134, 0.8519, 0.134, 0.6481, 0.13, 0.6481, 0.13, 0.8519, 0.132, 0.8519, 0.132, 0.6481, 0.128, 0.6481, 0.128, 0.8519, 0.13, 0.8519, 0.13, 0.6481, 0.126, 0.6481, 0.126, 0.8519, 0.128, 0.8519, 0.128, 0.6481, 0.124, 0.6481, 0.124, 0.8519, 0.126, 0.8519, 0.126, 0.6481, 0.122, 0.6481, 0.122, 0.8519, 0.124, 0.8519, 0.124, 0.6481, 0.12, 0.6481, 0.12, 0.8519, 0.122, 0.8519, 0.122, 0.6481, 0.118, 0.6481, 0.118, 0.8519, 0.12, 0.8519, 0.12, 0.6481, 0.116, 0.6481, 0.116, 0.8519, 0.118, 0.8519, 0.118, 0.6481, 0.114, 0.6481, 0.114, 0.8519, 0.116, 0.8519, 0.116, 0.6481, 0.112, 0.6481, 0.112, 0.8519, 0.114, 0.8519, 0.114, 0.6481, 0.11, 0.6481, 0.11, 0.8519, 0.112, 0.8519, 0.112, 0.6481, 0.108, 0.6481, 0.108, 0.8519, 0.11, 0.8519, 0.11, 0.6481, 0.106, 0.6481, 0.106, 0.8519, 0.108, 0.8519, 0.108, 0.6481, 0.104, 0.6481, 0.104, 0.8519, 0.106, 0.8519, 0.106, 0.6481, 0.102, 0.6481, 0.102, 0.8519, 0.104, 0.8519, 0.104, 0.6481, 0.1, 0.6481, 0.1, 0.8519, 0.102, 0.8519, 0.102, 0.6481, 0.09801, 0.6481, 0.09801, 0.8519, 0.1, 0.8519, 0.1, 0.6481, 0.09601, 0.6481, 0.09601, 0.8519, 0.09801, 0.8519, 0.09801, 0.6481, 0.09401, 0.6481, 0.09401, 0.8519, 0.09601, 0.8519, 0.09601, 0.6481, 0.09201, 0.6481, 0.09201, 0.8519, 0.09401, 0.8519, 0.09401, 0.6481, 0.09001, 0.6481, 0.09001, 0.8519, 0.09201, 0.8519, 0.09201, 0.6481, 0.08801, 0.6481, 0.08801, 0.8519, 0.09001, 0.8519, 0.09001, 0.6481, 0.08601, 0.6481, 0.08601, 0.8519, 0.08801, 0.8519, 0.08801, 0.6481, 0.08401, 0.6481, 0.08401, 0.8519, 0.08601, 0.8519, 0.08601, 0.6481, 0.08201, 0.6481, 0.08201, 0.8519, 0.08401, 0.8519, 0.08401, 0.6481, 0.08001, 0.6481, 0.08001, 0.8519, 0.08201, 0.8519, 0.08201, 0.6481, 0.07801, 0.6481, 0.07801, 0.8519, 0.08001, 0.8519, 0.08001, 0.6481, 0.07601, 0.6481, 0.07601, 0.8519, 0.07801, 0.8519, 0.07801, 0.6481, 0.07401, 0.6481, 0.07401, 0.8519, 0.07601, 0.8519, 0.07601, 0.6481, 0.07201, 0.6481, 0.07201, 0.8519, 0.07401, 0.8519, 0.07401, 0.6481, 0.07001, 0.6481, 0.07001, 0.8519, 0.07201, 0.8519, 0.07201, 0.6481, 0.06801, 0.6481, 0.06801, 0.8519, 0.07001, 0.8519, 0.07001, 0.6481, 0.06601, 0.6481, 0.06601, 0.8519, 0.06801, 0.8519, 0.06801, 0.6481, 0.06401, 0.6481, 0.06401, 0.8519, 0.06601, 0.8519, 0.06601, 0.6481, 0.06201, 0.6481, 0.06201, 0.8519, 0.06401, 0.8519, 0.06401, 0.6481, 0.06001, 0.6481, 0.06001, 0.8519, 0.06201, 0.8519, 0.06201, 0.6481, 0.05801, 0.6481, 0.05801, 0.8519, 0.06001, 0.8519, 0.06001, 0.6481, 0.05601, 0.6481, 0.05601, 0.8519, 0.05801, 0.8519, 0.05801, 0.6481, 0.05401, 0.6481, 0.05401, 0.8519, 0.05601, 0.8519, 0.05601, 0.6481, 0.05201, 0.6481, 0.05201, 0.8519, 0.05401, 0.8519, 0.05401, 0.6481, 0.05001, 0.6481, 0.05001, 0.8519, 0.05201, 0.8519, 0.05201, 0.6481, 0.04801, 0.6481, 0.04801, 0.8519, 0.05001, 0.8519, 0.05001, 0.6481, 0.04601, 0.6481, 0.04601, 0.8519, 0.04801, 0.8519, 0.04801, 0.6481, 0.04401, 0.6481, 0.04401, 0.8519, 0.04601, 0.8519, 0.04601, 0.6481, 0.04201, 0.6481, 0.04201, 0.8519, 0.04401, 0.8519, 0.04401, 0.6481, 0.04001, 0.6481, 0.04001, 0.8519, 0.04201, 0.8519, 0.04201, 0.6481, 0.03801, 0.6481, 0.03801, 0.8519, 0.04001, 0.8519, 0.04001, 0.6481, 0.03601, 0.6481, 0.03601, 0.8519, 0.03801, 0.8519, 0.03801, 0.6481, 0.03401, 0.6481, 0.03401, 0.8519, 0.03601, 0.8519, 0.03601, 0.6481, 0.03201, 0.6481, 0.03201, 0.8519, 0.03401, 0.8519, 0.03401, 0.6481, 0.03001, 0.6481, 0.03001, 0.8519, 0.03201, 0.8519, 0.03201, 0.6481, 0.02801, 0.6481, 0.02801, 0.8519, 0.03001, 0.8519, 0.03001, 0.6481, 0.02601, 0.6481, 0.02601, 0.8519, 0.02801, 0.8519, 0.02801, 0.6481, 0.02401, 0.6481, 0.02401, 0.8519, 0.02601, 0.8519, 0.02601, 0.6481, 0.02201, 0.6481, 0.02201, 0.8519, 0.02401, 0.8519, 0.02401, 0.6481, 0.02001, 0.6481, 0.02001, 0.8519, 0.02201, 0.8519, 0.02201, 0.6481, 0.01801, 0.6481, 0.01801, 0.8519, 0.02001, 0.8519, 0.02001, 0.6481, 0.01601, 0.6481, 0.01601, 0.8519, 0.01801, 0.8519, 0.01801, 0.6481, 0.01401, 0.6481, 0.01401, 0.8519, 0.01601, 0.8519, 0.01601, 0.6481, 0.01201, 0.6481, 0.01201, 0.8519, 0.01401, 0.8519, 0.01401, 0.6481, 0.01001, 0.6481, 0.01001, 0.8519, 0.01201, 0.8519, 0.01201, 0.6481, 0.008006, 0.6481, 0.008006, 0.8519, 0.01001, 0.8519, 0.01001, 0.6481, 0.006006, 0.6481, 0.006006, 0.8519, 0.008006, 0.8519, 0.008006, 0.6481, 0.004006, 0.6481, 0.004006, 0.8519, 0.006006, 0.8519, 0.006006, 0.6481, 0.002006, 0.6481, 0.002006, 0.8519, 0.004006, 0.8519, 0.004006, 0.6481, 5.775e-06, 0.6481, 5.775e-06, 0.8519, 0.002006, 0.8519, 0.002006, 0.6481, 0.6058, 0.2672, 0.3942, 0.2672, 0.3942, 0.2766, 0.6058, 0.2766, 0.3942, 0.4734, 0.3942, 0.4828, 0.6058, 0.4828, 0.6058, 0.4734])
me_cylinder_009.use_remesh_fix_poles = True
me_cylinder_009.use_remesh_preserve_attributes = False
me_cylinder_009.update()
me_cube_001 = bpy.data.meshes.new('Cube.001')
me_cube_001.from_pydata([(-100.0, -100.0, -100.0), (-100.0, -100.0, 100.0), (-100.0, 100.0, -100.0), (-100.0, 100.0, 100.0), (100.0, -100.0, -100.0), (100.0, -100.0, 100.0), (100.0, 100.0, -100.0), (100.0, 100.0, 100.0)], [], [(0, 1, 3, 2), (2, 3, 7, 6), (6, 7, 5, 4), (4, 5, 1, 0), (2, 6, 4, 0), (7, 3, 1, 5)])
_uv = me_cube_001.uv_layers.new(name='UVMap')
_uv.uv.foreach_set('vector', [0.375, 0.0, 0.625, 0.0, 0.625, 0.25, 0.375, 0.25, 0.375, 0.25, 0.625, 0.25, 0.625, 0.5, 0.375, 0.5, 0.375, 0.5, 0.625, 0.5, 0.625, 0.75, 0.375, 0.75, 0.375, 0.75, 0.625, 0.75, 0.625, 1.0, 0.375, 1.0, 0.125, 0.5, 0.375, 0.5, 0.375, 0.75, 0.125, 0.75, 0.625, 0.5, 0.875, 0.5, 0.875, 0.75, 0.625, 0.75])
me_cube_001.use_remesh_fix_poles = True
me_cube_001.use_remesh_preserve_attributes = False
me_cube_001.update()
me_cube_002 = bpy.data.meshes.new('Cube.002')
me_cube_002.from_pydata([(-100.0, -100.0, -100.0), (-100.0, -100.0, 100.0), (-100.0, 100.0, -100.0), (-100.0, 100.0, 100.0), (100.0, -100.0, -100.0), (100.0, -100.0, 100.0), (100.0, 100.0, -100.0), (100.0, 100.0, 100.0)], [], [(0, 1, 3, 2), (2, 3, 7, 6), (6, 7, 5, 4), (4, 5, 1, 0), (2, 6, 4, 0), (7, 3, 1, 5)])
_uv = me_cube_002.uv_layers.new(name='UVMap')
_uv.uv.foreach_set('vector', [0.375, 0.0, 0.625, 0.0, 0.625, 0.25, 0.375, 0.25, 0.375, 0.25, 0.625, 0.25, 0.625, 0.5, 0.375, 0.5, 0.375, 0.5, 0.625, 0.5, 0.625, 0.75, 0.375, 0.75, 0.375, 0.75, 0.625, 0.75, 0.625, 1.0, 0.375, 1.0, 0.125, 0.5, 0.375, 0.5, 0.375, 0.75, 0.125, 0.75, 0.625, 0.5, 0.875, 0.5, 0.875, 0.75, 0.625, 0.75])
me_cube_002.use_remesh_fix_poles = True
me_cube_002.use_remesh_preserve_attributes = False
me_cube_002.update()

# ---- objects
ob_cube_015 = bpy.data.objects.new('Cube.015', me_cube_013)
ob_cube_016 = bpy.data.objects.new('Cube.016', me_cube_014)
ob_cube_027 = bpy.data.objects.new('Cube.027', me_cube_021)
ob_cube_030 = bpy.data.objects.new('Cube.030', me_cube_022)
ob_cylinder_011 = bpy.data.objects.new('Cylinder.011', me_cylinder_009)
ob_cube_001 = bpy.data.objects.new('Cube.001', me_cube_001)
ob_cube_002 = bpy.data.objects.new('Cube.002', me_cube_002)

# ---- transforms, parenting, visibility, modifiers, constraints
ob_cube_015.location = (5.311, 91.34, 5.85)
ob_cube_015.scale = (0.004, 0.001, 0.005)
ob_cube_016.location = (1.623, 91.34, 5.85)
ob_cube_016.scale = (0.004, 0.001, 0.005)
ob_cube_027.location = (3.473, 91.29, 6.4)
ob_cube_027.scale = (0.0225, 0.0035, 0.0005)
ob_cube_030.location = (3.473, 91.54, 5.85)
ob_cube_030.scale = (0.0225, 0.001, 0.005)
ob_cylinder_011.location = (3.473, 91.64, 5.9)
ob_cylinder_011.scale = (0.0125, 0.0125, 0.0055)
ob_cube_001.location = (5.311, 91.09, 6.2)
ob_cube_001.scale = (0.004, 0.0015, 0.0015)
ob_cube_002.location = (1.623, 91.09, 6.2)
ob_cube_002.scale = (0.004, 0.0015, 0.0015)

# ---- collection membership
scene.collection.objects.link(ob_cube_015)
scene.collection.objects.link(ob_cube_016)
scene.collection.objects.link(ob_cube_027)
scene.collection.objects.link(ob_cube_030)
scene.collection.objects.link(ob_cylinder_011)
scene.collection.objects.link(ob_cube_001)
scene.collection.objects.link(ob_cube_002)

# ---- scene / render settings (as saved in the file)
scene.frame_start = 1; scene.frame_end = 250; scene.frame_set(2)
scene.render.engine = 'BLENDER_EEVEE_NEXT'
scene.render.resolution_percentage = 50
scene.render.dither_intensity = 0.0
scene.cycles.use_denoising = False
scene.cycles.samples = 128
scene.cycles.sampling_pattern = 'TABULATED_SOBOL'
scene.cycles.use_adaptive_sampling = False
scene.cycles.use_light_tree = False
scene.cycles.blur_glossy = 0.0
scene.cycles.sample_clamp_indirect = 0.0
scene.view_settings.view_transform = 'Standard'
scene.unit_settings.scale_length = 0.01
bpy.context.view_layer.update()

# ---- added for rendering (the .blend has no active camera and no usable light): camera, sun
cam_auto = bpy.data.cameras.new('AutoCamera')
cam_auto.lens = 50.0
cam_auto.sensor_width = 36.0
cam_auto.clip_end = 1000.0
ob_auto_camera = bpy.data.objects.new('AutoCamera', cam_auto)
scene.collection.objects.link(ob_auto_camera)
ob_auto_camera.location = (8.12292, 86.33, 9.62028)
ob_auto_camera.rotation_euler = (1.09748, -7.21219e-08, 0.694738)
scene.camera = ob_auto_camera
light_auto_sun = bpy.data.lights.new('AutoSun', 'SUN')
light_auto_sun.energy = 3.0
light_auto_sun.angle = 0.0523599
ob_auto_sun = bpy.data.objects.new('AutoSun', light_auto_sun)
scene.collection.objects.link(ob_auto_sun)
ob_auto_sun.rotation_euler = (0.872665, 0.174533, 0.523599)
bpy.context.view_layer.update()
